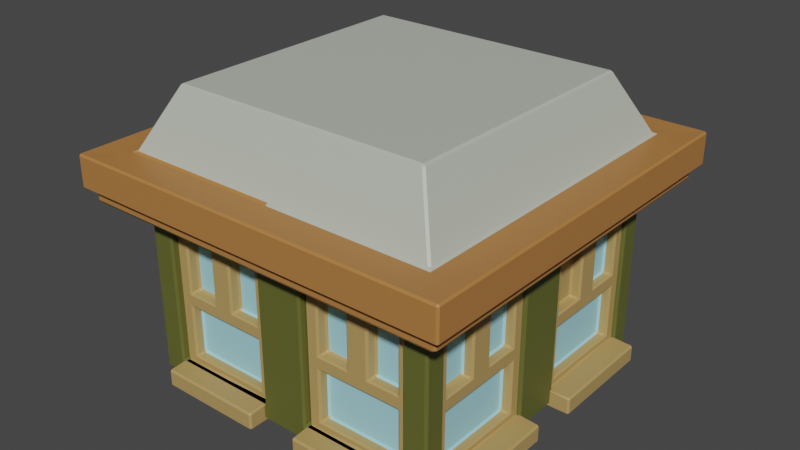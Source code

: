 # Source: buidling3_top_green.blend  (saved by Blender 3.5.10; exported with 4.5.12 LTS)
import bpy
from mathutils import Matrix  # noqa: F401  (used for matrix-valued properties, if any)

bpy.ops.wm.read_factory_settings(use_empty=True)
scene = bpy.context.scene
scene.name = 'Scene'

# ---- collections
col_collection = bpy.data.collections.new('Collection'); scene.collection.children.link(col_collection)

# ---- materials (node trees are filled in below, after node groups)
mat_building3_005 = bpy.data.materials.new('Building3.005')
mat_building3_005.use_transparent_shadow = False
mat_wood_008 = bpy.data.materials.new('Wood.008')
mat_wood_008.use_transparent_shadow = False
mat_glass_011 = bpy.data.materials.new('Glass.011')
mat_glass_011.use_transparent_shadow = False
mat_material_014 = bpy.data.materials.new('Material.014')
mat_material_014.use_transparent_shadow = False
mat_bodega_roof_010 = bpy.data.materials.new('Bodega Roof.010')
mat_bodega_roof_010.use_transparent_shadow = False

# ---- material node trees
mat_building3_005.use_nodes = True; mat_building3_005.node_tree.nodes.clear()
_N = mat_building3_005.node_tree.nodes; _L = mat_building3_005.node_tree.links
n0 = _N.new('ShaderNodeBsdfPrincipled'); n0.name = 'Principled BSDF'; n0.location = (10, 300)
n0.distribution = 'GGX'
n0.subsurface_method = 'RANDOM_WALK_SKIN'
n0.inputs[0].default_value = (0.1151, 0.1226, 0.02464, 1.0)
n0.inputs[3].default_value = 1.45
n0.inputs[27].default_value = (0.0, 0.0, 0.0, 1.0)
n0.inputs[28].default_value = 1.0
n1 = _N.new('ShaderNodeOutputMaterial'); n1.name = 'Material Output'; n1.location = (300, 300)
_L.new(n0.outputs[0], n1.inputs[0])
n1.is_active_output = True
mat_wood_008.use_nodes = True; mat_wood_008.node_tree.nodes.clear()
_N = mat_wood_008.node_tree.nodes; _L = mat_wood_008.node_tree.links
n0 = _N.new('ShaderNodeBsdfPrincipled'); n0.name = 'Principled BSDF'; n0.location = (10, 300)
n0.distribution = 'GGX'
n0.subsurface_method = 'RANDOM_WALK_SKIN'
n0.inputs[0].default_value = (0.4412, 0.19, 0.05245, 1.0)
n0.inputs[3].default_value = 1.45
n0.inputs[27].default_value = (0.0, 0.0, 0.0, 1.0)
n0.inputs[28].default_value = 1.0
n1 = _N.new('ShaderNodeOutputMaterial'); n1.name = 'Material Output'; n1.location = (300, 300)
_L.new(n0.outputs[0], n1.inputs[0])
n1.is_active_output = True
mat_glass_011.use_nodes = True; mat_glass_011.node_tree.nodes.clear()
_N = mat_glass_011.node_tree.nodes; _L = mat_glass_011.node_tree.links
n0 = _N.new('ShaderNodeBsdfPrincipled'); n0.name = 'Principled BSDF'; n0.location = (10, 300)
n0.distribution = 'GGX'
n0.subsurface_method = 'RANDOM_WALK_SKIN'
n0.inputs[0].default_value = (0.3555, 0.7098, 0.8, 1.0)
n0.inputs[3].default_value = 1.45
n0.inputs[27].default_value = (0.0, 0.0, 0.0, 1.0)
n0.inputs[28].default_value = 1.0
n1 = _N.new('ShaderNodeOutputMaterial'); n1.name = 'Material Output'; n1.location = (300, 300)
_L.new(n0.outputs[0], n1.inputs[0])
n1.is_active_output = True
mat_material_014.use_nodes = True; mat_material_014.node_tree.nodes.clear()
_N = mat_material_014.node_tree.nodes; _L = mat_material_014.node_tree.links
n0 = _N.new('ShaderNodeBsdfPrincipled'); n0.name = 'Principled BSDF'; n0.location = (10, 300)
n0.distribution = 'GGX'
n0.subsurface_method = 'RANDOM_WALK_SKIN'
n0.inputs[0].default_value = (0.4641, 0.3054, 0.1096, 1.0)
n0.inputs[3].default_value = 1.45
n0.inputs[27].default_value = (0.0, 0.0, 0.0, 1.0)
n0.inputs[28].default_value = 1.0
n1 = _N.new('ShaderNodeOutputMaterial'); n1.name = 'Material Output'; n1.location = (300, 300)
_L.new(n0.outputs[0], n1.inputs[0])
n1.is_active_output = True
mat_bodega_roof_010.use_nodes = True; mat_bodega_roof_010.node_tree.nodes.clear()
_N = mat_bodega_roof_010.node_tree.nodes; _L = mat_bodega_roof_010.node_tree.links
n0 = _N.new('ShaderNodeBsdfPrincipled'); n0.name = 'Principled BSDF'; n0.location = (10, 300)
n0.distribution = 'GGX'
n0.subsurface_method = 'RANDOM_WALK_SKIN'
n0.inputs[0].default_value = (0.5021, 0.5372, 0.4572, 1.0)
n0.inputs[3].default_value = 1.45
n0.inputs[27].default_value = (0.0, 0.0, 0.0, 1.0)
n0.inputs[28].default_value = 1.0
n1 = _N.new('ShaderNodeOutputMaterial'); n1.name = 'Material Output'; n1.location = (300, 300)
_L.new(n0.outputs[0], n1.inputs[0])
n1.is_active_output = True

# ---- world
world_world = bpy.data.worlds.new('World'); scene.world = world_world
world_world.use_nodes = True; world_world.node_tree.nodes.clear()
_N = world_world.node_tree.nodes; _L = world_world.node_tree.links
n0 = _N.new('ShaderNodeOutputWorld'); n0.name = 'World Output'; n0.location = (300, 300)
n1 = _N.new('ShaderNodeBackground'); n1.name = 'Background'; n1.location = (10, 300)
n1.inputs[0].default_value = (0.05088, 0.05088, 0.05088, 1.0)
_L.new(n1.outputs[0], n0.inputs[0])
n0.is_active_output = True
world_world.color = (0.05088, 0.05088, 0.05088)
world_world.use_sun_shadow = False
world_world.sun_shadow_jitter_overblur = 0.0

# ---- meshes
me_cube_031 = bpy.data.meshes.new('Cube.031')
me_cube_031.from_pydata([(-1.75, -1.75, 0.07855), (-1.465, -1.465, 3.217), (-1.75, 1.75, 0.07855), (-1.465, 1.465, 3.217), (1.75, -1.75, 0.07855), (1.465, -1.465, 3.217), (1.75, 1.75, 0.07855), (1.465, 1.465, 3.217), (0.0, 1.75, 0.07855), (0.0, 1.465, 3.217), (0.0, -1.75, 0.07855), (0.0, -1.465, 3.217), (-1.75, 0.0, 0.07855), (-1.465, -4.666e-08, 3.217), (1.75, 0.0, 0.07855), (1.465, -4.666e-08, 3.217), (0.0, -4.666e-08, 3.217), (0.0, 0.0, 0.07855), (-1.75, -1.75, 1.884), (-1.75, 1.75, 1.884), (1.75, 1.75, 1.884), (1.75, -1.75, 1.884), (0.0, -1.75, 1.884), (0.0, 1.75, 1.884), (1.75, 0.0, 1.884), (-1.75, 0.0, 1.884), (-2.1, -2.1, 2.027), (-1.808, -1.808, 2.532), (-1.808, -2.593e-07, 2.532), (-1.808, 1.808, 2.532), (7.058e-08, 1.808, 2.532), (1.808, 1.808, 2.532), (1.808, -2.593e-07, 2.532), (1.808, -1.808, 2.532), (7.058e-08, -1.808, 2.532), (-2.1, 2.1, 2.027), (2.1, 2.1, 2.027), (2.1, -2.1, 2.027), (0.0, -2.1, 2.027), (0.0, 2.1, 2.027), (2.1, -1.667e-07, 2.027), (-2.1, -1.667e-07, 2.027), (-2.1, -2.1, 2.179), (-2.1, 2.1, 2.179), (2.1, 2.1, 2.179), (2.1, -2.1, 2.179), (0.0, -2.1, 2.179), (0.0, 2.1, 2.179), (2.1, -1.667e-07, 2.179), (-2.1, -1.667e-07, 2.179), (-2.1, -2.1, 2.179), (-1.968, -1.968, 2.532), (-1.968, -2.085e-07, 2.532), (-1.968, 1.968, 2.532), (0.0, 1.968, 2.532), (1.968, 1.968, 2.532), (1.968, -2.085e-07, 2.532), (1.968, -1.968, 2.532), (0.0, -1.968, 2.532), (-2.1, 2.1, 2.179), (2.1, 2.1, 2.179), (2.1, -2.1, 2.179), (0.0, -2.1, 2.179), (0.0, 2.1, 2.179), (2.1, -1.667e-07, 2.179), (-2.1, -1.667e-07, 2.179), (-2.193, -2.193, 2.171), (-2.193, -2.193, 2.54), (-2.193, -2.723e-08, 2.54), (-2.193, 2.193, 2.54), (0.0, 2.193, 2.54), (2.193, 2.193, 2.54), (2.193, -2.723e-08, 2.54), (2.193, -2.193, 2.54), (0.0, -2.193, 2.54), (-2.193, 2.193, 2.171), (2.193, 2.193, 2.171), (2.193, -2.193, 2.171), (0.0, -2.193, 2.171), (0.0, 2.193, 2.171), (2.193, -2.723e-08, 2.171), (-2.193, -2.723e-08, 2.171), (-1.75, -1.475, 0.2357), (-1.75, -1.475, 1.727), (-1.75, -0.275, 1.727), (-1.75, -0.275, 0.2357), (-1.475, 1.75, 0.2357), (-1.475, 1.75, 1.727), (-0.275, 1.75, 1.727), (-0.275, 1.75, 0.2357), (1.475, -1.75, 0.2357), (1.475, -1.75, 1.727), (0.275, -1.75, 1.727), (0.275, -1.75, 0.2357), (-0.275, -1.75, 0.2357), (-0.275, -1.75, 1.727), (-1.475, -1.75, 1.727), (-1.475, -1.75, 0.2357), (0.275, 1.75, 0.2357), (0.275, 1.75, 1.727), (1.475, 1.75, 1.727), (1.475, 1.75, 0.2357), (-1.75, 0.275, 0.2357), (-1.75, 0.275, 1.727), (-1.75, 1.475, 1.727), (-1.75, 1.475, 0.2357), (1.75, 1.505, 0.2209), (1.75, 1.505, 1.742), (1.75, 0.292, 1.742), (1.75, 0.292, 0.2209), (1.75, -0.292, 0.2209), (1.75, -0.292, 1.742), (1.75, -1.505, 1.742), (1.75, -1.505, 0.2209), (-1.511, -1.475, 0.2357), (-1.511, -1.475, 1.727), (-1.511, -0.275, 0.2357), (-1.511, -0.275, 1.727), (-1.475, 1.511, 1.727), (-1.475, 1.511, 0.2357), (-0.275, 1.511, 0.2357), (-0.275, 1.511, 1.727), (1.475, -1.511, 1.727), (1.475, -1.511, 0.2357), (0.275, -1.511, 0.2357), (0.275, -1.511, 1.727), (-0.275, -1.511, 1.727), (-0.275, -1.511, 0.2357), (-1.475, -1.511, 0.2357), (-1.475, -1.511, 1.727), (0.275, 1.511, 1.727), (0.275, 1.511, 0.2357), (1.475, 1.511, 0.2357), (1.475, 1.511, 1.727), (-1.511, 0.275, 1.727), (-1.511, 0.275, 0.2357), (-1.511, 1.475, 0.2357), (-1.511, 1.475, 1.727), (1.511, 1.505, 1.742), (1.511, 1.505, 0.2209), (1.511, 0.292, 0.2209), (1.511, 0.292, 1.742), (1.511, -0.292, 1.742), (1.511, -0.292, 0.2209), (1.511, -1.505, 0.2209), (1.511, -1.505, 1.742), (-0.275, -1.667, 1.727), (-0.275, -1.667, 0.2357), (-1.475, -1.667, 0.2357), (-1.475, -1.667, 1.727), (-0.875, -1.667, 0.2357), (-0.875, -1.667, 1.727), (-0.275, -1.667, 0.9815), (-1.475, -1.667, 0.9815), (-0.875, -1.667, 0.9815), (-1.005, -1.667, 1.056), (-1.005, -1.667, 1.653), (-1.345, -1.667, 1.653), (-1.345, -1.667, 1.056), (-0.405, -1.667, 1.056), (-0.405, -1.667, 1.653), (-0.745, -1.667, 1.653), (-0.745, -1.667, 1.056), (-0.405, -1.667, 0.31), (-0.405, -1.667, 0.9072), (-0.875, -1.667, 0.9072), (-1.345, -1.667, 0.9072), (-1.345, -1.667, 0.31), (-0.875, -1.667, 0.31), (-0.405, -1.547, 0.9072), (-0.405, -1.547, 0.31), (-0.875, -1.547, 0.31), (-1.005, -1.547, 1.653), (-1.345, -1.547, 1.653), (-1.345, -1.547, 1.056), (-1.345, -1.547, 0.31), (-0.405, -1.547, 1.653), (-0.745, -1.547, 1.653), (-0.405, -1.547, 1.056), (-1.345, -1.547, 0.9072), (-1.005, -1.547, 1.056), (-0.745, -1.547, 1.056), (-0.875, -1.547, 0.9072), (-0.275, -1.667, 0.03432), (-1.475, -1.667, 0.03432), (-0.875, -1.667, 0.03432), (-1.475, -1.947, 0.2357), (-0.875, -1.947, 0.2357), (-0.275, -1.947, 0.2357), (-1.475, -1.947, 0.03432), (-0.875, -1.947, 0.03432), (-0.275, -1.947, 0.03432), (1.486, -1.667, 1.727), (1.486, -1.667, 0.2357), (0.2861, -1.667, 0.2357), (0.2861, -1.667, 1.727), (0.8862, -1.667, 0.2357), (0.8862, -1.667, 1.727), (1.486, -1.667, 0.9815), (0.2861, -1.667, 0.9815), (0.8862, -1.667, 0.9815), (0.7562, -1.667, 1.056), (0.7562, -1.667, 1.653), (0.4161, -1.667, 1.653), (0.4161, -1.667, 1.056), (1.356, -1.667, 1.056), (1.356, -1.667, 1.653), (1.016, -1.667, 1.653), (1.016, -1.667, 1.056), (1.356, -1.667, 0.31), (1.356, -1.667, 0.9072), (0.8862, -1.667, 0.9072), (0.4161, -1.667, 0.9072), (0.4161, -1.667, 0.31), (0.8862, -1.667, 0.31), (1.356, -1.547, 0.9072), (1.356, -1.547, 0.31), (0.8862, -1.547, 0.31), (0.7562, -1.547, 1.653), (0.4161, -1.547, 1.653), (0.4161, -1.547, 1.056), (0.4161, -1.547, 0.31), (1.356, -1.547, 1.653), (1.016, -1.547, 1.653), (1.356, -1.547, 1.056), (0.4161, -1.547, 0.9072), (0.7562, -1.547, 1.056), (1.016, -1.547, 1.056), (0.8862, -1.547, 0.9072), (1.486, -1.667, 0.03432), (0.2861, -1.667, 0.03432), (0.8862, -1.667, 0.03432), (0.2861, -1.947, 0.2357), (0.8862, -1.947, 0.2357), (1.486, -1.947, 0.2357), (0.2861, -1.947, 0.03432), (0.8862, -1.947, 0.03432), (1.486, -1.947, 0.03432), (-1.953, -1.526, 0.03432), (-1.953, -0.8901, 0.03432), (-1.953, -0.2545, 0.03432), (-1.953, -1.526, 0.2357), (-1.953, -0.8901, 0.2357), (-1.953, -0.2545, 0.2357), (-1.689, -0.8901, 0.03432), (-1.689, -0.2545, 0.03432), (-1.689, -1.526, 0.03432), (-1.576, -0.8901, 0.9072), (-1.576, -1.028, 1.056), (-1.576, -0.7524, 1.056), (-1.576, -0.3922, 0.9072), (-1.576, -1.388, 1.056), (-1.576, -1.028, 1.653), (-1.576, -1.388, 1.653), (-1.576, -0.3922, 0.31), (-1.576, -0.3922, 1.056), (-1.576, -0.3922, 1.653), (-1.576, -0.7524, 1.653), (-1.576, -0.8901, 0.31), (-1.576, -1.388, 0.31), (-1.576, -1.388, 0.9072), (-1.689, -0.8901, 0.31), (-1.689, -0.3922, 0.31), (-1.689, -0.3922, 0.9072), (-1.689, -0.8901, 0.9072), (-1.689, -1.388, 0.9072), (-1.689, -1.388, 0.31), (-1.689, -1.028, 1.056), (-1.689, -1.028, 1.653), (-1.689, -1.388, 1.653), (-1.689, -1.388, 1.056), (-1.689, -0.3922, 1.056), (-1.689, -0.3922, 1.653), (-1.689, -0.7524, 1.653), (-1.689, -0.7524, 1.056), (-1.689, -0.8901, 0.9815), (-1.689, -0.2545, 0.9815), (-1.689, -1.526, 0.9815), (-1.689, -0.8901, 1.727), (-1.689, -0.8901, 0.2357), (-1.689, -0.2545, 1.727), (-1.689, -0.2545, 0.2357), (-1.689, -1.526, 0.2357), (-1.689, -1.526, 1.727), (-1.953, 0.2471, 0.03432), (-1.953, 0.8827, 0.03432), (-1.953, 1.518, 0.03432), (-1.953, 0.2471, 0.2357), (-1.953, 0.8827, 0.2357), (-1.953, 1.518, 0.2357), (-1.689, 0.8827, 0.03432), (-1.689, 1.518, 0.03432), (-1.689, 0.2471, 0.03432), (-1.576, 0.8827, 0.9072), (-1.576, 0.745, 1.056), (-1.576, 1.02, 1.056), (-1.576, 1.381, 0.9072), (-1.576, 0.3848, 1.056), (-1.576, 0.745, 1.653), (-1.576, 0.3848, 1.653), (-1.576, 1.381, 0.31), (-1.576, 1.381, 1.056), (-1.576, 1.381, 1.653), (-1.576, 1.02, 1.653), (-1.576, 0.8827, 0.31), (-1.576, 0.3848, 0.31), (-1.576, 0.3848, 0.9072), (-1.689, 0.8827, 0.31), (-1.689, 1.381, 0.31), (-1.689, 1.381, 0.9072), (-1.689, 0.8827, 0.9072), (-1.689, 0.3848, 0.9072), (-1.689, 0.3848, 0.31), (-1.689, 0.745, 1.056), (-1.689, 0.745, 1.653), (-1.689, 0.3848, 1.653), (-1.689, 0.3848, 1.056), (-1.689, 1.381, 1.056), (-1.689, 1.381, 1.653), (-1.689, 1.02, 1.653), (-1.689, 1.02, 1.056), (-1.689, 0.8827, 0.9815), (-1.689, 1.518, 0.9815), (-1.689, 0.2471, 0.9815), (-1.689, 0.8827, 1.727), (-1.689, 0.8827, 0.2357), (-1.689, 1.518, 1.727), (-1.689, 1.518, 0.2357), (-1.689, 0.2471, 0.2357), (-1.689, 0.2471, 1.727), (1.711, -0.2759, 1.727), (1.711, -0.2759, 0.2357), (1.711, -1.547, 0.2357), (1.711, -1.547, 1.727), (1.711, -0.9116, 0.2357), (1.711, -0.9116, 1.727), (1.711, -0.2759, 0.9815), (1.711, -1.547, 0.9815), (1.711, -0.9116, 0.9815), (1.711, -1.049, 1.056), (1.711, -1.049, 1.653), (1.711, -1.409, 1.653), (1.711, -1.409, 1.056), (1.711, -0.4136, 1.056), (1.711, -0.4136, 1.653), (1.711, -0.7738, 1.653), (1.711, -0.7738, 1.056), (1.711, -0.4136, 0.31), (1.711, -0.4136, 0.9072), (1.711, -0.9116, 0.9072), (1.711, -1.409, 0.9072), (1.711, -1.409, 0.31), (1.711, -0.9116, 0.31), (1.598, -0.4136, 0.9072), (1.598, -0.4136, 0.31), (1.598, -0.9116, 0.31), (1.598, -1.049, 1.653), (1.598, -1.409, 1.653), (1.598, -1.409, 1.056), (1.598, -1.409, 0.31), (1.598, -0.4136, 1.653), (1.598, -0.7738, 1.653), (1.598, -0.4136, 1.056), (1.598, -1.409, 0.9072), (1.598, -1.049, 1.056), (1.598, -0.7738, 1.056), (1.598, -0.9116, 0.9072), (1.711, -0.2759, 0.03432), (1.711, -1.547, 0.03432), (1.711, -0.9116, 0.03432), (1.974, -1.547, 0.2357), (1.974, -0.9116, 0.2357), (1.974, -0.2759, 0.2357), (1.974, -1.547, 0.03432), (1.974, -0.9116, 0.03432), (1.974, -0.2759, 0.03432), (1.711, 1.518, 1.727), (1.711, 1.518, 0.2357), (1.711, 0.2471, 0.2357), (1.711, 0.2471, 1.727), (1.711, 0.8827, 0.2357), (1.711, 0.8827, 1.727), (1.711, 1.518, 0.9815), (1.711, 0.2471, 0.9815), (1.711, 0.8827, 0.9815), (1.711, 0.745, 1.056), (1.711, 0.745, 1.653), (1.711, 0.3848, 1.653), (1.711, 0.3848, 1.056), (1.711, 1.381, 1.056), (1.711, 1.381, 1.653), (1.711, 1.02, 1.653), (1.711, 1.02, 1.056), (1.711, 1.381, 0.31), (1.711, 1.381, 0.9072), (1.711, 0.8827, 0.9072), (1.711, 0.3848, 0.9072), (1.711, 0.3848, 0.31), (1.711, 0.8827, 0.31), (1.598, 1.381, 0.9072), (1.598, 1.381, 0.31), (1.598, 0.8827, 0.31), (1.598, 0.745, 1.653), (1.598, 0.3848, 1.653), (1.598, 0.3848, 1.056), (1.598, 0.3848, 0.31), (1.598, 1.381, 1.653), (1.598, 1.02, 1.653), (1.598, 1.381, 1.056), (1.598, 0.3848, 0.9072), (1.598, 0.745, 1.056), (1.598, 1.02, 1.056), (1.598, 0.8827, 0.9072), (1.711, 1.518, 0.03432), (1.711, 0.2471, 0.03432), (1.711, 0.8827, 0.03432), (1.974, 0.2471, 0.2357), (1.974, 0.8827, 0.2357), (1.974, 1.518, 0.2357), (1.974, 0.2471, 0.03432), (1.974, 0.8827, 0.03432), (1.974, 1.518, 0.03432), (-1.475, 2.006, 0.03432), (-0.875, 2.006, 0.03432), (-0.275, 2.006, 0.03432), (-1.475, 2.006, 0.2357), (-0.875, 2.006, 0.2357), (-0.275, 2.006, 0.2357), (-0.875, 1.727, 0.03432), (-0.275, 1.727, 0.03432), (-1.475, 1.727, 0.03432), (-0.875, 1.607, 0.9072), (-1.005, 1.607, 1.056), (-0.745, 1.607, 1.056), (-0.405, 1.607, 0.9072), (-1.345, 1.607, 1.056), (-1.005, 1.607, 1.653), (-1.345, 1.607, 1.653), (-0.405, 1.607, 0.31), (-0.405, 1.607, 1.056), (-0.405, 1.607, 1.653), (-0.745, 1.607, 1.653), (-0.875, 1.607, 0.31), (-1.345, 1.607, 0.31), (-1.345, 1.607, 0.9072), (-0.875, 1.727, 0.31), (-0.405, 1.727, 0.31), (-0.405, 1.727, 0.9072), (-0.875, 1.727, 0.9072), (-1.345, 1.727, 0.9072), (-1.345, 1.727, 0.31), (-1.005, 1.727, 1.056), (-1.005, 1.727, 1.653), (-1.345, 1.727, 1.653), (-1.345, 1.727, 1.056), (-0.405, 1.727, 1.056), (-0.405, 1.727, 1.653), (-0.745, 1.727, 1.653), (-0.745, 1.727, 1.056), (-0.875, 1.727, 0.9815), (-0.275, 1.727, 0.9815), (-1.475, 1.727, 0.9815), (-0.875, 1.727, 1.727), (-0.875, 1.727, 0.2357), (-0.275, 1.727, 1.727), (-0.275, 1.727, 0.2357), (-1.475, 1.727, 0.2357), (-1.475, 1.727, 1.727), (0.2861, 2.006, 0.03432), (0.8862, 2.006, 0.03432), (1.486, 2.006, 0.03432), (0.2861, 2.006, 0.2357), (0.8862, 2.006, 0.2357), (1.486, 2.006, 0.2357), (0.8862, 1.727, 0.03432), (1.486, 1.727, 0.03432), (0.2861, 1.727, 0.03432), (0.8862, 1.607, 0.9072), (0.7562, 1.607, 1.056), (1.016, 1.607, 1.056), (1.356, 1.607, 0.9072), (0.4161, 1.607, 1.056), (0.7562, 1.607, 1.653), (0.4161, 1.607, 1.653), (1.356, 1.607, 0.31), (1.356, 1.607, 1.056), (1.356, 1.607, 1.653), (1.016, 1.607, 1.653), (0.8862, 1.607, 0.31), (0.4161, 1.607, 0.31), (0.4161, 1.607, 0.9072), (0.8862, 1.727, 0.31), (1.356, 1.727, 0.31), (1.356, 1.727, 0.9072), (0.8862, 1.727, 0.9072), (0.4161, 1.727, 0.9072), (0.4161, 1.727, 0.31), (0.7562, 1.727, 1.056), (0.7562, 1.727, 1.653), (0.4161, 1.727, 1.653), (0.4161, 1.727, 1.056), (1.356, 1.727, 1.056), (1.356, 1.727, 1.653), (1.016, 1.727, 1.653), (1.016, 1.727, 1.056), (0.8862, 1.727, 0.9815), (1.486, 1.727, 0.9815), (0.2861, 1.727, 0.9815), (0.8862, 1.727, 1.727), (0.8862, 1.727, 0.2357), (1.486, 1.727, 1.727), (1.486, 1.727, 0.2357), (0.2861, 1.727, 0.2357), (0.2861, 1.727, 1.727), (-1.475, 2.006, 0.03432), (-0.875, 2.006, 0.03432), (-0.275, 2.006, 0.03432), (-1.475, 2.006, 0.2357), (-0.875, 2.006, 0.2357), (-0.275, 2.006, 0.2357), (-0.875, 1.727, 0.03432), (-0.275, 1.727, 0.03432), (-1.475, 1.727, 0.03432), (-0.875, 1.607, 0.9072), (-1.005, 1.607, 1.056), (-0.745, 1.607, 1.056), (-0.405, 1.607, 0.9072), (-1.345, 1.607, 1.056), (-1.005, 1.607, 1.653), (-1.345, 1.607, 1.653), (-0.405, 1.607, 0.31), (-0.405, 1.607, 1.056), (-0.405, 1.607, 1.653), (-0.745, 1.607, 1.653), (-0.875, 1.607, 0.31), (-1.345, 1.607, 0.31), (-1.345, 1.607, 0.9072), (-0.875, 1.727, 0.31), (-0.405, 1.727, 0.31), (-0.405, 1.727, 0.9072), (-0.875, 1.727, 0.9072), (-1.345, 1.727, 0.9072), (-1.345, 1.727, 0.31), (-1.005, 1.727, 1.056), (-1.005, 1.727, 1.653), (-1.345, 1.727, 1.653), (-1.345, 1.727, 1.056), (-0.405, 1.727, 1.056), (-0.405, 1.727, 1.653), (-0.745, 1.727, 1.653), (-0.745, 1.727, 1.056), (-0.875, 1.727, 0.9815), (-0.275, 1.727, 0.9815), (-1.475, 1.727, 0.9815), (-0.875, 1.727, 1.727), (-0.875, 1.727, 0.2357), (-0.275, 1.727, 1.727), (-0.275, 1.727, 0.2357), (-1.475, 1.727, 0.2357), (-1.475, 1.727, 1.727), (0.2861, 2.006, 0.03432), (0.8862, 2.006, 0.03432), (1.486, 2.006, 0.03432), (0.2861, 2.006, 0.2357), (0.8862, 2.006, 0.2357), (1.486, 2.006, 0.2357), (0.8862, 1.727, 0.03432), (1.486, 1.727, 0.03432), (0.2861, 1.727, 0.03432), (0.8862, 1.607, 0.9072), (0.7562, 1.607, 1.056), (1.016, 1.607, 1.056), (1.356, 1.607, 0.9072), (0.4161, 1.607, 1.056), (0.7562, 1.607, 1.653), (0.4161, 1.607, 1.653), (1.356, 1.607, 0.31), (1.356, 1.607, 1.056), (1.356, 1.607, 1.653), (1.016, 1.607, 1.653), (0.8862, 1.607, 0.31), (0.4161, 1.607, 0.31), (0.4161, 1.607, 0.9072), (0.8862, 1.727, 0.31), (1.356, 1.727, 0.31), (1.356, 1.727, 0.9072), (0.8862, 1.727, 0.9072), (0.4161, 1.727, 0.9072), (0.4161, 1.727, 0.31), (0.7562, 1.727, 1.056), (0.7562, 1.727, 1.653), (0.4161, 1.727, 1.653), (0.4161, 1.727, 1.056), (1.356, 1.727, 1.056), (1.356, 1.727, 1.653), (1.016, 1.727, 1.653), (1.016, 1.727, 1.056), (0.8862, 1.727, 0.9815), (1.486, 1.727, 0.9815), (0.2861, 1.727, 0.9815), (0.8862, 1.727, 1.727), (0.8862, 1.727, 0.2357), (1.486, 1.727, 1.727), (1.486, 1.727, 0.2357), (0.2861, 1.727, 0.2357), (0.2861, 1.727, 1.727), (-1.475, 2.006, 0.03432), (-0.875, 2.006, 0.03432), (-0.275, 2.006, 0.03432), (-1.475, 2.006, 0.2357), (-0.875, 2.006, 0.2357), (-0.275, 2.006, 0.2357), (-0.875, 1.727, 0.03432), (-0.275, 1.727, 0.03432), (-1.475, 1.727, 0.03432), (-0.875, 1.607, 0.9072), (-1.005, 1.607, 1.056), (-0.745, 1.607, 1.056), (-0.405, 1.607, 0.9072), (-1.345, 1.607, 1.056), (-1.005, 1.607, 1.653), (-1.345, 1.607, 1.653), (-0.405, 1.607, 0.31), (-0.405, 1.607, 1.056), (-0.405, 1.607, 1.653), (-0.745, 1.607, 1.653), (-0.875, 1.607, 0.31), (-1.345, 1.607, 0.31), (-1.345, 1.607, 0.9072), (-0.875, 1.727, 0.31), (-0.405, 1.727, 0.31), (-0.405, 1.727, 0.9072), (-0.875, 1.727, 0.9072), (-1.345, 1.727, 0.9072), (-1.345, 1.727, 0.31), (-1.005, 1.727, 1.056), (-1.005, 1.727, 1.653), (-1.345, 1.727, 1.653), (-1.345, 1.727, 1.056), (-0.405, 1.727, 1.056), (-0.405, 1.727, 1.653), (-0.745, 1.727, 1.653), (-0.745, 1.727, 1.056), (-0.875, 1.727, 0.9815), (-0.275, 1.727, 0.9815), (-1.475, 1.727, 0.9815), (-0.875, 1.727, 1.727), (-0.875, 1.727, 0.2357), (-0.275, 1.727, 1.727), (-0.275, 1.727, 0.2357), (-1.475, 1.727, 0.2357), (-1.475, 1.727, 1.727), (0.2861, 2.006, 0.03432), (0.8862, 2.006, 0.03432), (1.486, 2.006, 0.03432), (0.2861, 2.006, 0.2357), (0.8862, 2.006, 0.2357), (1.486, 2.006, 0.2357), (0.8862, 1.727, 0.03432), (1.486, 1.727, 0.03432), (0.2861, 1.727, 0.03432), (0.8862, 1.607, 0.9072), (0.7562, 1.607, 1.056), (1.016, 1.607, 1.056), (1.356, 1.607, 0.9072), (0.4161, 1.607, 1.056), (0.7562, 1.607, 1.653), (0.4161, 1.607, 1.653), (1.356, 1.607, 0.31), (1.356, 1.607, 1.056), (1.356, 1.607, 1.653), (1.016, 1.607, 1.653), (0.8862, 1.607, 0.31), (0.4161, 1.607, 0.31), (0.4161, 1.607, 0.9072), (0.8862, 1.727, 0.31), (1.356, 1.727, 0.31), (1.356, 1.727, 0.9072), (0.8862, 1.727, 0.9072), (0.4161, 1.727, 0.9072), (0.4161, 1.727, 0.31), (0.7562, 1.727, 1.056), (0.7562, 1.727, 1.653), (0.4161, 1.727, 1.653), (0.4161, 1.727, 1.056), (1.356, 1.727, 1.056), (1.356, 1.727, 1.653), (1.016, 1.727, 1.653), (1.016, 1.727, 1.056), (0.8862, 1.727, 0.9815), (1.486, 1.727, 0.9815), (0.2861, 1.727, 0.9815), (0.8862, 1.727, 1.727), (0.8862, 1.727, 0.2357), (1.486, 1.727, 1.727), (1.486, 1.727, 0.2357), (0.2861, 1.727, 0.2357), (0.2861, 1.727, 1.727)], [], [(19, 25, 41, 35), (13, 3, 29, 28), (20, 23, 39, 36), (7, 15, 32, 31), (17, 14, 4, 10), (16, 13, 1, 11), (15, 16, 11, 5), (12, 17, 10, 0), (15, 5, 33, 32), (21, 24, 40, 37), (2, 8, 17, 12), (7, 9, 16, 15), (9, 3, 13, 16), (8, 6, 14, 17), (5, 11, 34, 33), (18, 22, 38, 26), (87, 88, 121, 118), (107, 108, 141, 138), (89, 86, 119, 120), (109, 106, 139, 140), (100, 101, 132, 133), (86, 87, 118, 119), (106, 107, 138, 139), (99, 100, 133, 130), (42, 46, 62, 50), (27, 28, 52, 51), (46, 45, 61, 62), (33, 34, 58, 57), (29, 30, 54, 53), (47, 43, 59, 63), (48, 44, 60, 64), (34, 27, 51, 58), (25, 18, 26, 41), (11, 1, 27, 34), (24, 20, 36, 40), (9, 7, 31, 30), (23, 19, 35, 39), (3, 9, 30, 29), (22, 21, 37, 38), (1, 13, 28, 27), (26, 42, 49, 41), (36, 44, 48, 40), (35, 43, 47, 39), (37, 45, 46, 38), (38, 46, 42, 26), (40, 48, 45, 37), (39, 47, 44, 36), (41, 49, 43, 35), (56, 57, 73, 72), (64, 60, 76, 80), (54, 55, 71, 70), (65, 50, 66, 81), (52, 53, 69, 68), (59, 65, 81, 75), (55, 56, 72, 71), (60, 63, 79, 76), (45, 48, 64, 61), (31, 32, 56, 55), (28, 29, 53, 52), (44, 47, 63, 60), (30, 31, 55, 54), (43, 49, 65, 59), (32, 33, 57, 56), (49, 42, 50, 65), (81, 68, 69, 75), (79, 70, 71, 76), (80, 72, 73, 77), (78, 74, 67, 66), (77, 73, 74, 78), (75, 69, 70, 79), (76, 71, 72, 80), (66, 67, 68, 81), (63, 59, 75, 79), (58, 51, 67, 74), (62, 61, 77, 78), (53, 54, 70, 69), (50, 62, 78, 66), (57, 58, 74, 73), (61, 64, 80, 77), (51, 52, 68, 67), (0, 18, 83, 82), (18, 25, 84, 83), (25, 12, 85, 84), (12, 0, 82, 85), (2, 19, 87, 86), (19, 23, 88, 87), (23, 8, 89, 88), (8, 2, 86, 89), (4, 21, 91, 90), (21, 22, 92, 91), (22, 10, 93, 92), (10, 4, 90, 93), (10, 22, 95, 94), (22, 18, 96, 95), (18, 0, 97, 96), (0, 10, 94, 97), (8, 23, 99, 98), (23, 20, 100, 99), (20, 6, 101, 100), (6, 8, 98, 101), (12, 25, 103, 102), (25, 19, 104, 103), (19, 2, 105, 104), (2, 12, 102, 105), (6, 20, 107, 106), (20, 24, 108, 107), (24, 14, 109, 108), (14, 6, 106, 109), (14, 24, 111, 110), (24, 21, 112, 111), (21, 4, 113, 112), (4, 14, 110, 113), (114, 115, 117, 116), (139, 138, 141, 140), (119, 118, 121, 120), (123, 122, 125, 124), (127, 126, 129, 128), (143, 142, 145, 144), (131, 130, 133, 132), (135, 134, 137, 136), (94, 95, 126, 127), (108, 109, 140, 141), (88, 89, 120, 121), (97, 94, 127, 128), (95, 96, 129, 126), (102, 103, 134, 135), (82, 83, 115, 114), (96, 97, 128, 129), (105, 102, 135, 136), (85, 82, 114, 116), (103, 104, 137, 134), (83, 84, 117, 115), (110, 111, 142, 143), (90, 91, 122, 123), (104, 105, 136, 137), (84, 85, 116, 117), (113, 110, 143, 144), (93, 90, 123, 124), (111, 112, 145, 142), (91, 92, 125, 122), (98, 99, 130, 131), (112, 113, 144, 145), (92, 93, 124, 125), (101, 98, 131, 132), (161, 162, 181, 177), (160, 161, 177, 176), (164, 165, 182, 169), (154, 151, 156, 155), (151, 149, 157, 156), (149, 153, 158, 157), (153, 154, 155, 158), (152, 146, 160, 159), (146, 151, 161, 160), (151, 154, 162, 161), (154, 152, 159, 162), (147, 152, 164, 163), (152, 154, 165, 164), (154, 153, 166, 165), (153, 148, 167, 166), (148, 150, 168, 167), (150, 147, 163, 168), (180, 172, 173, 174), (178, 176, 177, 181), (170, 169, 182, 179, 175, 171), (165, 166, 179, 182), (159, 160, 176, 178), (166, 167, 175, 179), (163, 164, 169, 170), (168, 163, 170, 171), (156, 157, 173, 172), (157, 158, 174, 173), (155, 156, 172, 180), (167, 168, 171, 175), (162, 159, 178, 181), (158, 155, 180, 174), (185, 183, 191, 190), (184, 185, 190, 189), (188, 187, 190, 191), (187, 186, 189, 190), (148, 184, 189, 186), (147, 150, 187, 188), (183, 147, 188, 191), (150, 148, 186, 187), (207, 208, 227, 223), (206, 207, 223, 222), (210, 211, 228, 215), (200, 197, 202, 201), (197, 195, 203, 202), (195, 199, 204, 203), (199, 200, 201, 204), (198, 192, 206, 205), (192, 197, 207, 206), (197, 200, 208, 207), (200, 198, 205, 208), (193, 198, 210, 209), (198, 200, 211, 210), (200, 199, 212, 211), (199, 194, 213, 212), (194, 196, 214, 213), (196, 193, 209, 214), (226, 218, 219, 220), (224, 222, 223, 227), (216, 215, 228, 225, 221, 217), (211, 212, 225, 228), (205, 206, 222, 224), (212, 213, 221, 225), (209, 210, 215, 216), (214, 209, 216, 217), (202, 203, 219, 218), (203, 204, 220, 219), (201, 202, 218, 226), (213, 214, 217, 221), (208, 205, 224, 227), (204, 201, 226, 220), (231, 229, 237, 236), (230, 231, 236, 235), (234, 233, 236, 237), (233, 232, 235, 236), (194, 230, 235, 232), (193, 196, 233, 234), (229, 193, 234, 237), (196, 194, 232, 233), (279, 281, 243, 242), (246, 282, 241, 238), (282, 279, 242, 241), (281, 245, 240, 243), (242, 243, 240, 239), (241, 242, 239, 238), (245, 244, 239, 240), (244, 246, 238, 239), (271, 274, 249, 255), (267, 270, 251, 248), (262, 261, 258, 254), (274, 273, 257, 249), (272, 271, 255, 256), (273, 272, 256, 257), (261, 266, 259, 258), (266, 265, 260, 259), (263, 262, 254, 250), (270, 269, 253, 251), (264, 263, 250, 247), (259, 260, 247, 250, 254, 258), (251, 253, 252, 248), (249, 257, 256, 255), (279, 282, 266, 261), (281, 279, 261, 262), (276, 281, 262, 263), (275, 276, 263, 264), (277, 275, 264, 265), (282, 277, 265, 266), (275, 277, 270, 267), (278, 275, 267, 268), (283, 278, 268, 269), (277, 283, 269, 270), (276, 275, 274, 271), (280, 276, 271, 272), (278, 280, 272, 273), (275, 278, 273, 274), (265, 264, 247, 260), (269, 268, 252, 253), (268, 267, 248, 252), (325, 327, 289, 288), (292, 328, 287, 284), (328, 325, 288, 287), (327, 291, 286, 289), (288, 289, 286, 285), (287, 288, 285, 284), (291, 290, 285, 286), (290, 292, 284, 285), (317, 320, 295, 301), (313, 316, 297, 294), (308, 307, 304, 300), (320, 319, 303, 295), (318, 317, 301, 302), (319, 318, 302, 303), (307, 312, 305, 304), (312, 311, 306, 305), (309, 308, 300, 296), (316, 315, 299, 297), (310, 309, 296, 293), (305, 306, 293, 296, 300, 304), (297, 299, 298, 294), (295, 303, 302, 301), (325, 328, 312, 307), (327, 325, 307, 308), (322, 327, 308, 309), (321, 322, 309, 310), (323, 321, 310, 311), (328, 323, 311, 312), (321, 323, 316, 313), (324, 321, 313, 314), (329, 324, 314, 315), (323, 329, 315, 316), (322, 321, 320, 317), (326, 322, 317, 318), (324, 326, 318, 319), (321, 324, 319, 320), (311, 310, 293, 306), (315, 314, 298, 299), (314, 313, 294, 298), (345, 346, 365, 361), (344, 345, 361, 360), (348, 349, 366, 353), (338, 335, 340, 339), (335, 333, 341, 340), (333, 337, 342, 341), (337, 338, 339, 342), (336, 330, 344, 343), (330, 335, 345, 344), (335, 338, 346, 345), (338, 336, 343, 346), (331, 336, 348, 347), (336, 338, 349, 348), (338, 337, 350, 349), (337, 332, 351, 350), (332, 334, 352, 351), (334, 331, 347, 352), (364, 356, 357, 358), (362, 360, 361, 365), (354, 353, 366, 363, 359, 355), (349, 350, 363, 366), (343, 344, 360, 362), (350, 351, 359, 363), (347, 348, 353, 354), (352, 347, 354, 355), (340, 341, 357, 356), (341, 342, 358, 357), (339, 340, 356, 364), (351, 352, 355, 359), (346, 343, 362, 365), (342, 339, 364, 358), (369, 367, 375, 374), (368, 369, 374, 373), (372, 371, 374, 375), (371, 370, 373, 374), (332, 368, 373, 370), (331, 334, 371, 372), (367, 331, 372, 375), (334, 332, 370, 371), (391, 392, 411, 407), (390, 391, 407, 406), (394, 395, 412, 399), (384, 381, 386, 385), (381, 379, 387, 386), (379, 383, 388, 387), (383, 384, 385, 388), (382, 376, 390, 389), (376, 381, 391, 390), (381, 384, 392, 391), (384, 382, 389, 392), (377, 382, 394, 393), (382, 384, 395, 394), (384, 383, 396, 395), (383, 378, 397, 396), (378, 380, 398, 397), (380, 377, 393, 398), (410, 402, 403, 404), (408, 406, 407, 411), (400, 399, 412, 409, 405, 401), (395, 396, 409, 412), (389, 390, 406, 408), (396, 397, 405, 409), (393, 394, 399, 400), (398, 393, 400, 401), (386, 387, 403, 402), (387, 388, 404, 403), (385, 386, 402, 410), (397, 398, 401, 405), (392, 389, 408, 411), (388, 385, 410, 404), (415, 413, 421, 420), (414, 415, 420, 419), (418, 417, 420, 421), (417, 416, 419, 420), (378, 414, 419, 416), (377, 380, 417, 418), (413, 377, 418, 421), (380, 378, 416, 417), (428, 430, 422, 423), (430, 466, 425, 422), (429, 428, 423, 424), (425, 426, 423, 422), (465, 429, 424, 427), (466, 463, 426, 425), (426, 427, 424, 423), (463, 465, 427, 426), (450, 449, 444, 443), (456, 455, 439, 440), (435, 437, 436, 432), (445, 450, 443, 442), (433, 441, 440, 439), (463, 466, 450, 445), (465, 463, 445, 446), (460, 465, 446, 447), (454, 453, 437, 435), (448, 447, 434, 431), (451, 454, 435, 432), (446, 445, 442, 438), (457, 456, 440, 441), (447, 446, 438, 434), (461, 459, 448, 449), (459, 460, 447, 448), (466, 461, 449, 450), (459, 461, 454, 451), (462, 459, 451, 452), (467, 462, 452, 453), (460, 459, 458, 455), (461, 467, 453, 454), (464, 460, 455, 456), (462, 464, 456, 457), (449, 448, 431, 444), (459, 462, 457, 458), (453, 452, 436, 437), (452, 451, 432, 436), (455, 458, 433, 439), (443, 444, 431, 434, 438, 442), (458, 457, 441, 433), (474, 476, 468, 469), (476, 512, 471, 468), (475, 474, 469, 470), (471, 472, 469, 468), (511, 475, 470, 473), (512, 509, 472, 471), (472, 473, 470, 469), (509, 511, 473, 472), (496, 495, 490, 489), (502, 501, 485, 486), (481, 483, 482, 478), (491, 496, 489, 488), (479, 487, 486, 485), (509, 512, 496, 491), (511, 509, 491, 492), (506, 511, 492, 493), (500, 499, 483, 481), (494, 493, 480, 477), (497, 500, 481, 478), (492, 491, 488, 484), (503, 502, 486, 487), (493, 492, 484, 480), (507, 505, 494, 495), (505, 506, 493, 494), (512, 507, 495, 496), (505, 507, 500, 497), (508, 505, 497, 498), (513, 508, 498, 499), (506, 505, 504, 501), (507, 513, 499, 500), (510, 506, 501, 502), (508, 510, 502, 503), (495, 494, 477, 490), (505, 508, 503, 504), (499, 498, 482, 483), (498, 497, 478, 482), (501, 504, 479, 485), (489, 490, 477, 480, 484, 488), (504, 503, 487, 479), (520, 522, 514, 515), (522, 558, 517, 514), (521, 520, 515, 516), (517, 518, 515, 514), (557, 521, 516, 519), (558, 555, 518, 517), (518, 519, 516, 515), (555, 557, 519, 518), (542, 541, 536, 535), (548, 547, 531, 532), (527, 529, 528, 524), (537, 542, 535, 534), (525, 533, 532, 531), (555, 558, 542, 537), (557, 555, 537, 538), (552, 557, 538, 539), (546, 545, 529, 527), (540, 539, 526, 523), (543, 546, 527, 524), (538, 537, 534, 530), (549, 548, 532, 533), (539, 538, 530, 526), (553, 551, 540, 541), (551, 552, 539, 540), (558, 553, 541, 542), (551, 553, 546, 543), (554, 551, 543, 544), (559, 554, 544, 545), (552, 551, 550, 547), (553, 559, 545, 546), (556, 552, 547, 548), (554, 556, 548, 549), (541, 540, 523, 536), (551, 554, 549, 550), (545, 544, 528, 529), (544, 543, 524, 528), (547, 550, 525, 531), (535, 536, 523, 526, 530, 534), (550, 549, 533, 525), (566, 568, 560, 561), (568, 604, 563, 560), (567, 566, 561, 562), (563, 564, 561, 560), (603, 567, 562, 565), (604, 601, 564, 563), (564, 565, 562, 561), (601, 603, 565, 564), (588, 587, 582, 581), (594, 593, 577, 578), (573, 575, 574, 570), (583, 588, 581, 580), (571, 579, 578, 577), (601, 604, 588, 583), (603, 601, 583, 584), (598, 603, 584, 585), (592, 591, 575, 573), (586, 585, 572, 569), (589, 592, 573, 570), (584, 583, 580, 576), (595, 594, 578, 579), (585, 584, 576, 572), (599, 597, 586, 587), (597, 598, 585, 586), (604, 599, 587, 588), (597, 599, 592, 589), (600, 597, 589, 590), (605, 600, 590, 591), (598, 597, 596, 593), (599, 605, 591, 592), (602, 598, 593, 594), (600, 602, 594, 595), (587, 586, 569, 582), (597, 600, 595, 596), (591, 590, 574, 575), (590, 589, 570, 574), (593, 596, 571, 577), (581, 582, 569, 572, 576, 580), (596, 595, 579, 571), (612, 614, 606, 607), (614, 650, 609, 606), (613, 612, 607, 608), (609, 610, 607, 606), (649, 613, 608, 611), (650, 647, 610, 609), (610, 611, 608, 607), (647, 649, 611, 610), (634, 633, 628, 627), (640, 639, 623, 624), (619, 621, 620, 616), (629, 634, 627, 626), (617, 625, 624, 623), (647, 650, 634, 629), (649, 647, 629, 630), (644, 649, 630, 631), (638, 637, 621, 619), (632, 631, 618, 615), (635, 638, 619, 616), (630, 629, 626, 622), (641, 640, 624, 625), (631, 630, 622, 618), (645, 643, 632, 633), (643, 644, 631, 632), (650, 645, 633, 634), (643, 645, 638, 635), (646, 643, 635, 636), (651, 646, 636, 637), (644, 643, 642, 639), (645, 651, 637, 638), (648, 644, 639, 640), (646, 648, 640, 641), (633, 632, 615, 628), (643, 646, 641, 642), (637, 636, 620, 621), (636, 635, 616, 620), (639, 642, 617, 623), (627, 628, 615, 618, 622, 626), (642, 641, 625, 617), (658, 660, 652, 653), (660, 696, 655, 652), (659, 658, 653, 654), (655, 656, 653, 652), (695, 659, 654, 657), (696, 693, 656, 655), (656, 657, 654, 653), (693, 695, 657, 656), (680, 679, 674, 673), (686, 685, 669, 670), (665, 667, 666, 662), (675, 680, 673, 672), (663, 671, 670, 669), (693, 696, 680, 675), (695, 693, 675, 676), (690, 695, 676, 677), (684, 683, 667, 665), (678, 677, 664, 661), (681, 684, 665, 662), (676, 675, 672, 668), (687, 686, 670, 671), (677, 676, 668, 664), (691, 689, 678, 679), (689, 690, 677, 678), (696, 691, 679, 680), (689, 691, 684, 681), (692, 689, 681, 682), (697, 692, 682, 683), (690, 689, 688, 685), (691, 697, 683, 684), (694, 690, 685, 686), (692, 694, 686, 687), (679, 678, 661, 674), (689, 692, 687, 688), (683, 682, 666, 667), (682, 681, 662, 666), (685, 688, 663, 669), (673, 674, 661, 664, 668, 672), (688, 687, 671, 663)])
me_cube_031.polygons.foreach_set('material_index', [0, 4, 0, 4, 0, 4, 4, 0, 4, 0, 0, 4, 4, 0, 4, 0, 0, 0, 0, 0, 0, 0, 0, 0, 1, 1, 1, 1, 1, 1, 1, 1, 0, 4, 0, 4, 0, 4, 0, 4, 1, 1, 1, 1, 1, 1, 1, 1, 1, 1, 1, 1, 1, 1, 1, 1, 1, 1, 1, 1, 1, 1, 1, 1, 1, 1, 1, 1, 1, 1, 1, 1, 1, 1, 1, 1, 1, 1, 1, 1, 0, 0, 0, 0, 0, 0, 0, 0, 0, 0, 0, 0, 0, 0, 0, 0, 0, 0, 0, 0, 0, 0, 0, 0, 0, 0, 0, 0, 0, 0, 0, 0, 0, 0, 0, 0, 0, 0, 0, 0, 0, 0, 0, 0, 0, 0, 0, 0, 0, 0, 0, 0, 0, 0, 0, 0, 0, 0, 0, 0, 0, 0, 0, 0, 3, 3, 3, 3, 3, 3, 3, 3, 3, 3, 3, 3, 3, 3, 3, 3, 3, 2, 2, 2, 3, 3, 3, 3, 3, 3, 3, 3, 3, 3, 3, 3, 3, 3, 3, 3, 3, 3, 3, 3, 3, 3, 3, 3, 3, 3, 3, 3, 3, 3, 3, 3, 3, 3, 3, 3, 2, 2, 2, 3, 3, 3, 3, 3, 3, 3, 3, 3, 3, 3, 3, 3, 3, 3, 3, 3, 3, 3, 3, 3, 3, 3, 3, 3, 3, 3, 3, 3, 3, 3, 3, 3, 3, 3, 3, 3, 3, 2, 2, 2, 3, 3, 3, 3, 3, 3, 3, 3, 3, 3, 3, 3, 3, 3, 3, 3, 3, 3, 3, 3, 3, 3, 3, 3, 3, 3, 3, 3, 3, 3, 3, 3, 3, 3, 3, 3, 2, 2, 2, 3, 3, 3, 3, 3, 3, 3, 3, 3, 3, 3, 3, 3, 3, 3, 3, 3, 3, 3, 3, 3, 3, 3, 3, 3, 3, 3, 3, 3, 3, 3, 3, 3, 3, 2, 2, 2, 3, 3, 3, 3, 3, 3, 3, 3, 3, 3, 3, 3, 3, 3, 3, 3, 3, 3, 3, 3, 3, 3, 3, 3, 3, 3, 3, 3, 3, 3, 3, 3, 3, 3, 3, 3, 3, 2, 2, 3, 3, 3, 3, 3, 3, 2, 3, 3, 3, 3, 3, 3, 3, 3, 3, 3, 3, 3, 0, 0, 0, 0, 0, 0, 0, 0, 0, 0, 0, 0, 0, 0, 0, 0, 0, 0, 0, 0, 0, 0, 0, 0, 0, 0, 0, 0, 0, 0, 0, 0, 0, 0, 0, 0, 0, 0, 0, 0, 0, 0, 0, 0, 0, 0, 0, 0, 0, 0, 0, 0, 0, 0, 0, 0, 0, 0, 0, 0, 0, 0, 0, 0, 0, 0, 0, 0, 0, 0, 0, 0, 0, 0, 0, 0, 0, 0, 0, 0, 0, 0, 0, 0, 0, 0, 0, 0, 0, 0, 0, 0, 0, 0, 0, 0, 0, 0, 0, 0, 0, 0, 0, 0, 0, 0, 0, 0, 0, 0, 0, 0, 0, 0, 0, 0, 0, 0, 0, 0, 0, 0, 0, 0, 0, 0, 0, 0, 0, 0, 0, 0, 0, 0, 0, 0, 0, 0, 0, 0, 0, 0, 0, 0, 0, 0, 0, 0, 0, 0, 0, 0, 0, 0, 0, 0, 3, 3, 3, 3, 3, 3, 3, 3, 3, 3, 2, 3, 2, 3, 3, 3, 3, 3, 3, 3, 3, 3, 3, 3, 3, 3, 3, 3, 3, 3, 3, 3, 3, 3, 3, 3, 3, 2, 3, 3, 3, 3, 3, 3, 3, 3, 3, 3, 3, 2, 3, 2, 3, 3, 3, 3, 3, 3, 3, 3, 3, 3, 3, 3, 3, 3, 3, 3, 3, 3, 3, 3, 3, 3, 3, 3, 2, 3])
_uv = me_cube_031.uv_layers.new(name='UVMap')
_uv.uv.foreach_set('vector', [0.5514, 0.25, 0.5514, 0.125, 0.5514, 0.125, 0.5514, 0.25, 0.875, 0.625, 0.875, 0.5, 0.875, 0.5, 0.875, 0.625, 0.5514, 0.5, 0.5514, 0.375, 0.5514, 0.375, 0.5514, 0.5, 0.625, 0.5, 0.625, 0.625, 0.625, 0.625, 0.625, 0.5, 0.25, 0.625, 0.375, 0.625, 0.375, 0.75, 0.25, 0.75, 0.75, 0.625, 0.875, 0.625, 0.875, 0.75, 0.75, 0.75, 0.625, 0.625, 0.75, 0.625, 0.75, 0.75, 0.625, 0.75, 0.125, 0.625, 0.25, 0.625, 0.25, 0.75, 0.125, 0.75, 0.625, 0.625, 0.625, 0.75, 0.625, 0.75, 0.625, 0.625, 0.5514, 0.75, 0.5514, 0.625, 0.5514, 0.625, 0.5514, 0.75, 0.125, 0.5, 0.25, 0.5, 0.25, 0.625, 0.125, 0.625, 0.625, 0.5, 0.75, 0.5, 0.75, 0.625, 0.625, 0.625, 0.75, 0.5, 0.875, 0.5, 0.875, 0.625, 0.75, 0.625, 0.25, 0.5, 0.375, 0.5, 0.375, 0.625, 0.25, 0.625, 0.625, 0.75, 0.75, 0.75, 0.75, 0.75, 0.625, 0.75, 0.5514, 1.0, 0.5514, 0.875, 0.5514, 0.875, 0.5514, 1.0, 0.5361, 0.2696, 0.5361, 0.3554, 0.5361, 0.3554, 0.5361, 0.2696, 0.5356, 0.5203, 0.5356, 0.6047, 0.5356, 0.6047, 0.5356, 0.5203, 0.3904, 0.3554, 0.3904, 0.2696, 0.3904, 0.2696, 0.3904, 0.3554, 0.3909, 0.6047, 0.3909, 0.5203, 0.3909, 0.5203, 0.3909, 0.6047, 0.5361, 0.4804, 0.3904, 0.4804, 0.3904, 0.4804, 0.5361, 0.4804, 0.3904, 0.2696, 0.5361, 0.2696, 0.5361, 0.2696, 0.3904, 0.2696, 0.3909, 0.5203, 0.5356, 0.5203, 0.5356, 0.5203, 0.3909, 0.5203, 0.5361, 0.3946, 0.5361, 0.4804, 0.5361, 0.4804, 0.5361, 0.3946, 0.5882, 1.0, 0.5882, 0.875, 0.5882, 0.875, 0.5882, 1.0, 0.875, 0.75, 0.875, 0.625, 0.875, 0.625, 0.875, 0.75, 0.5882, 0.875, 0.5882, 0.75, 0.5882, 0.75, 0.5882, 0.875, 0.625, 0.75, 0.75, 0.75, 0.75, 0.75, 0.625, 0.75, 0.875, 0.5, 0.75, 0.5, 0.75, 0.5, 0.875, 0.5, 0.5882, 0.375, 0.5882, 0.25, 0.5882, 0.25, 0.5882, 0.375, 0.5882, 0.625, 0.5882, 0.5, 0.5882, 0.5, 0.5882, 0.625, 0.75, 0.75, 0.875, 0.75, 0.875, 0.75, 0.75, 0.75, 0.5514, 0.125, 0.5514, 0.0, 0.5514, 0.0, 0.5514, 0.125, 0.75, 0.75, 0.875, 0.75, 0.875, 0.75, 0.75, 0.75, 0.5514, 0.625, 0.5514, 0.5, 0.5514, 0.5, 0.5514, 0.625, 0.75, 0.5, 0.625, 0.5, 0.625, 0.5, 0.75, 0.5, 0.5514, 0.375, 0.5514, 0.25, 0.5514, 0.25, 0.5514, 0.375, 0.875, 0.5, 0.75, 0.5, 0.75, 0.5, 0.875, 0.5, 0.5514, 0.875, 0.5514, 0.75, 0.5514, 0.75, 0.5514, 0.875, 0.875, 0.75, 0.875, 0.625, 0.875, 0.625, 0.875, 0.75, 0.5514, 0.0, 0.5882, 0.0, 0.5882, 0.125, 0.5514, 0.125, 0.5514, 0.5, 0.5882, 0.5, 0.5882, 0.625, 0.5514, 0.625, 0.5514, 0.25, 0.5882, 0.25, 0.5882, 0.375, 0.5514, 0.375, 0.5514, 0.75, 0.5882, 0.75, 0.5882, 0.875, 0.5514, 0.875, 0.5514, 0.875, 0.5882, 0.875, 0.5882, 1.0, 0.5514, 1.0, 0.5514, 0.625, 0.5882, 0.625, 0.5882, 0.75, 0.5514, 0.75, 0.5514, 0.375, 0.5882, 0.375, 0.5882, 0.5, 0.5514, 0.5, 0.5514, 0.125, 0.5882, 0.125, 0.5882, 0.25, 0.5514, 0.25, 0.625, 0.625, 0.625, 0.75, 0.625, 0.75, 0.625, 0.625, 0.5882, 0.625, 0.5882, 0.5, 0.5882, 0.5, 0.5882, 0.625, 0.75, 0.5, 0.625, 0.5, 0.625, 0.5, 0.75, 0.5, 0.5882, 0.125, 0.5882, 0.0, 0.5882, 0.0, 0.5882, 0.125, 0.875, 0.625, 0.875, 0.5, 0.875, 0.5, 0.875, 0.625, 0.5882, 0.25, 0.5882, 0.125, 0.5882, 0.125, 0.5882, 0.25, 0.625, 0.5, 0.625, 0.625, 0.625, 0.625, 0.625, 0.5, 0.5882, 0.5, 0.5882, 0.375, 0.5882, 0.375, 0.5882, 0.5, 0.5882, 0.75, 0.5882, 0.625, 0.5882, 0.625, 0.5882, 0.75, 0.625, 0.5, 0.625, 0.625, 0.625, 0.625, 0.625, 0.5, 0.875, 0.625, 0.875, 0.5, 0.875, 0.5, 0.875, 0.625, 0.5882, 0.5, 0.5882, 0.375, 0.5882, 0.375, 0.5882, 0.5, 0.75, 0.5, 0.625, 0.5, 0.625, 0.5, 0.75, 0.5, 0.5882, 0.25, 0.5882, 0.125, 0.5882, 0.125, 0.5882, 0.25, 0.625, 0.625, 0.625, 0.75, 0.625, 0.75, 0.625, 0.625, 0.5882, 0.125, 0.5882, 0.0, 0.5882, 0.0, 0.5882, 0.125, 0.5882, 0.125, 0.625, 0.125, 0.625, 0.25, 0.5882, 0.25, 0.5882, 0.375, 0.625, 0.375, 0.625, 0.5, 0.5882, 0.5, 0.5882, 0.625, 0.625, 0.625, 0.625, 0.75, 0.5882, 0.75, 0.5882, 0.875, 0.625, 0.875, 0.625, 1.0, 0.5882, 1.0, 0.5882, 0.75, 0.625, 0.75, 0.625, 0.875, 0.5882, 0.875, 0.5882, 0.25, 0.625, 0.25, 0.625, 0.375, 0.5882, 0.375, 0.5882, 0.5, 0.625, 0.5, 0.625, 0.625, 0.5882, 0.625, 0.5882, 0.0, 0.625, 0.0, 0.625, 0.125, 0.5882, 0.125, 0.5882, 0.375, 0.5882, 0.25, 0.5882, 0.25, 0.5882, 0.375, 0.75, 0.75, 0.875, 0.75, 0.875, 0.75, 0.75, 0.75, 0.5882, 0.875, 0.5882, 0.75, 0.5882, 0.75, 0.5882, 0.875, 0.875, 0.5, 0.75, 0.5, 0.75, 0.5, 0.875, 0.5, 0.5882, 1.0, 0.5882, 0.875, 0.5882, 0.875, 0.5882, 1.0, 0.625, 0.75, 0.75, 0.75, 0.75, 0.75, 0.625, 0.75, 0.5882, 0.75, 0.5882, 0.625, 0.5882, 0.625, 0.5882, 0.75, 0.875, 0.75, 0.875, 0.625, 0.875, 0.625, 0.875, 0.75, 0.375, 0.0, 0.5514, 0.0, 0.5361, 0.01964, 0.3904, 0.01964, 0.5514, 0.0, 0.5514, 0.125, 0.5361, 0.1054, 0.5361, 0.01964, 0.5514, 0.125, 0.375, 0.125, 0.3904, 0.1054, 0.5361, 0.1054, 0.375, 0.125, 0.375, 0.0, 0.3904, 0.01964, 0.3904, 0.1054, 0.375, 0.25, 0.5514, 0.25, 0.5361, 0.2696, 0.3904, 0.2696, 0.5514, 0.25, 0.5514, 0.375, 0.5361, 0.3554, 0.5361, 0.2696, 0.5514, 0.375, 0.375, 0.375, 0.3904, 0.3554, 0.5361, 0.3554, 0.375, 0.375, 0.375, 0.25, 0.3904, 0.2696, 0.3904, 0.3554, 0.375, 0.75, 0.5514, 0.75, 0.5361, 0.7696, 0.3904, 0.7696, 0.5514, 0.75, 0.5514, 0.875, 0.5361, 0.8554, 0.5361, 0.7696, 0.5514, 0.875, 0.375, 0.875, 0.3904, 0.8554, 0.5361, 0.8554, 0.375, 0.875, 0.375, 0.75, 0.3904, 0.7696, 0.3904, 0.8554, 0.375, 0.875, 0.5514, 0.875, 0.5361, 0.8946, 0.3904, 0.8946, 0.5514, 0.875, 0.5514, 1.0, 0.5361, 0.9804, 0.5361, 0.8946, 0.5514, 1.0, 0.375, 1.0, 0.3904, 0.9804, 0.5361, 0.9804, 0.375, 1.0, 0.375, 0.875, 0.3904, 0.8946, 0.3904, 0.9804, 0.375, 0.375, 0.5514, 0.375, 0.5361, 0.3946, 0.3904, 0.3946, 0.5514, 0.375, 0.5514, 0.5, 0.5361, 0.4804, 0.5361, 0.3946, 0.5514, 0.5, 0.375, 0.5, 0.3904, 0.4804, 0.5361, 0.4804, 0.375, 0.5, 0.375, 0.375, 0.3904, 0.3946, 0.3904, 0.4804, 0.375, 0.125, 0.5514, 0.125, 0.5361, 0.1446, 0.3904, 0.1446, 0.5514, 0.125, 0.5514, 0.25, 0.5361, 0.2304, 0.5361, 0.1446, 0.5514, 0.25, 0.375, 0.25, 0.3904, 0.2304, 0.5361, 0.2304, 0.375, 0.25, 0.375, 0.125, 0.3904, 0.1446, 0.3904, 0.2304, 0.375, 0.5, 0.5514, 0.5, 0.5356, 0.5203, 0.3909, 0.5203, 0.5514, 0.5, 0.5514, 0.625, 0.5356, 0.6047, 0.5356, 0.5203, 0.5514, 0.625, 0.375, 0.625, 0.3909, 0.6047, 0.5356, 0.6047, 0.375, 0.625, 0.375, 0.5, 0.3909, 0.5203, 0.3909, 0.6047, 0.375, 0.625, 0.5514, 0.625, 0.5356, 0.6453, 0.3909, 0.6453, 0.5514, 0.625, 0.5514, 0.75, 0.5356, 0.7297, 0.5356, 0.6453, 0.5514, 0.75, 0.375, 0.75, 0.3909, 0.7297, 0.5356, 0.7297, 0.375, 0.75, 0.375, 0.625, 0.3909, 0.6453, 0.3909, 0.7297, 0.3904, 0.01964, 0.5361, 0.01964, 0.5361, 0.1054, 0.3904, 0.1054, 0.3909, 0.5203, 0.5356, 0.5203, 0.5356, 0.6047, 0.3909, 0.6047, 0.3904, 0.2696, 0.5361, 0.2696, 0.5361, 0.3554, 0.3904, 0.3554, 0.3904, 0.7696, 0.5361, 0.7696, 0.5361, 0.8554, 0.3904, 0.8554, 0.3904, 0.8946, 0.5361, 0.8946, 0.5361, 0.9804, 0.3904, 0.9804, 0.3909, 0.6453, 0.5356, 0.6453, 0.5356, 0.7297, 0.3909, 0.7297, 0.3904, 0.3946, 0.5361, 0.3946, 0.5361, 0.4804, 0.3904, 0.4804, 0.3904, 0.1446, 0.5361, 0.1446, 0.5361, 0.2304, 0.3904, 0.2304, 0.3904, 0.8946, 0.5361, 0.8946, 0.5361, 0.8946, 0.3904, 0.8946, 0.5356, 0.6047, 0.3909, 0.6047, 0.3909, 0.6047, 0.5356, 0.6047, 0.5361, 0.3554, 0.3904, 0.3554, 0.3904, 0.3554, 0.5361, 0.3554, 0.3904, 0.9804, 0.3904, 0.8946, 0.3904, 0.8946, 0.3904, 0.9804, 0.5361, 0.8946, 0.5361, 0.9804, 0.5361, 0.9804, 0.5361, 0.8946, 0.3904, 0.1446, 0.5361, 0.1446, 0.5361, 0.1446, 0.3904, 0.1446, 0.3904, 0.01964, 0.5361, 0.01964, 0.5361, 0.01964, 0.3904, 0.01964, 0.5361, 0.9804, 0.3904, 0.9804, 0.3904, 0.9804, 0.5361, 0.9804, 0.3904, 0.2304, 0.3904, 0.1446, 0.3904, 0.1446, 0.3904, 0.2304, 0.3904, 0.1054, 0.3904, 0.01964, 0.3904, 0.01964, 0.3904, 0.1054, 0.5361, 0.1446, 0.5361, 0.2304, 0.5361, 0.2304, 0.5361, 0.1446, 0.5361, 0.01964, 0.5361, 0.1054, 0.5361, 0.1054, 0.5361, 0.01964, 0.3909, 0.6453, 0.5356, 0.6453, 0.5356, 0.6453, 0.3909, 0.6453, 0.3904, 0.7696, 0.5361, 0.7696, 0.5361, 0.7696, 0.3904, 0.7696, 0.5361, 0.2304, 0.3904, 0.2304, 0.3904, 0.2304, 0.5361, 0.2304, 0.5361, 0.1054, 0.3904, 0.1054, 0.3904, 0.1054, 0.5361, 0.1054, 0.3909, 0.7297, 0.3909, 0.6453, 0.3909, 0.6453, 0.3909, 0.7297, 0.3904, 0.8554, 0.3904, 0.7696, 0.3904, 0.7696, 0.3904, 0.8554, 0.5356, 0.6453, 0.5356, 0.7297, 0.5356, 0.7297, 0.5356, 0.6453, 0.5361, 0.7696, 0.5361, 0.8554, 0.5361, 0.8554, 0.5361, 0.7696, 0.3904, 0.3946, 0.5361, 0.3946, 0.5361, 0.3946, 0.3904, 0.3946, 0.5356, 0.7297, 0.3909, 0.7297, 0.3909, 0.7297, 0.5356, 0.7297, 0.5361, 0.8554, 0.3904, 0.8554, 0.3904, 0.8554, 0.5361, 0.8554, 0.3904, 0.4804, 0.3904, 0.3946, 0.3904, 0.3946, 0.3904, 0.4804, 0.5288, 0.9282, 0.4705, 0.9282, 0.4705, 0.9282, 0.5288, 0.9282, 0.5288, 0.9039, 0.5288, 0.9282, 0.5288, 0.9282, 0.5288, 0.9039, 0.456, 0.9039, 0.456, 0.9375, 0.456, 0.9375, 0.456, 0.9039, 0.4632, 0.9375, 0.5361, 0.9375, 0.5288, 0.9468, 0.4705, 0.9468, 0.5361, 0.9375, 0.5361, 0.9804, 0.5288, 0.9711, 0.5288, 0.9468, 0.5361, 0.9804, 0.4632, 0.9804, 0.4705, 0.9711, 0.5288, 0.9711, 0.4632, 0.9804, 0.4632, 0.9375, 0.4705, 0.9468, 0.4705, 0.9711, 0.4632, 0.8946, 0.5361, 0.8946, 0.5288, 0.9039, 0.4705, 0.9039, 0.5361, 0.8946, 0.5361, 0.9375, 0.5288, 0.9282, 0.5288, 0.9039, 0.5361, 0.9375, 0.4632, 0.9375, 0.4705, 0.9282, 0.5288, 0.9282, 0.4632, 0.9375, 0.4632, 0.8946, 0.4705, 0.9039, 0.4705, 0.9282, 0.3904, 0.8946, 0.4632, 0.8946, 0.456, 0.9039, 0.3976, 0.9039, 0.4632, 0.8946, 0.4632, 0.9375, 0.456, 0.9375, 0.456, 0.9039, 0.4632, 0.9375, 0.4632, 0.9804, 0.456, 0.9711, 0.456, 0.9375, 0.4632, 0.9804, 0.3904, 0.9804, 0.3976, 0.9711, 0.456, 0.9711, 0.3904, 0.9804, 0.3904, 0.9375, 0.3976, 0.9375, 0.3976, 0.9711, 0.3904, 0.9375, 0.3904, 0.8946, 0.3976, 0.9039, 0.3976, 0.9375, 0.4705, 0.9468, 0.5288, 0.9468, 0.5288, 0.9711, 0.4705, 0.9711, 0.4705, 0.9039, 0.5288, 0.9039, 0.5288, 0.9282, 0.4705, 0.9282, 0.3976, 0.9039, 0.456, 0.9039, 0.456, 0.9375, 0.456, 0.9711, 0.3976, 0.9711, 0.3976, 0.9375, 0.456, 0.9375, 0.456, 0.9711, 0.456, 0.9711, 0.456, 0.9375, 0.4705, 0.9039, 0.5288, 0.9039, 0.5288, 0.9039, 0.4705, 0.9039, 0.456, 0.9711, 0.3976, 0.9711, 0.3976, 0.9711, 0.456, 0.9711, 0.3976, 0.9039, 0.456, 0.9039, 0.456, 0.9039, 0.3976, 0.9039, 0.3976, 0.9375, 0.3976, 0.9039, 0.3976, 0.9039, 0.3976, 0.9375, 0.5288, 0.9468, 0.5288, 0.9711, 0.5288, 0.9711, 0.5288, 0.9468, 0.5288, 0.9711, 0.4705, 0.9711, 0.4705, 0.9711, 0.5288, 0.9711, 0.4705, 0.9468, 0.5288, 0.9468, 0.5288, 0.9468, 0.4705, 0.9468, 0.3976, 0.9711, 0.3976, 0.9375, 0.3976, 0.9375, 0.3976, 0.9711, 0.4705, 0.9282, 0.4705, 0.9039, 0.4705, 0.9039, 0.4705, 0.9282, 0.4705, 0.9711, 0.4705, 0.9468, 0.4705, 0.9468, 0.4705, 0.9711, 0.0, 0.0, 0.0, 0.0, 0.0, 0.0, 0.0, 0.0, 0.0, 0.0, 0.0, 0.0, 0.0, 0.0, 0.0, 0.0, 0.3904, 0.8946, 0.3904, 0.9375, 0.3904, 0.9375, 0.3904, 0.8946, 0.3904, 0.9375, 0.3904, 0.9804, 0.3904, 0.9804, 0.3904, 0.9375, 0.0, 0.0, 0.0, 0.0, 0.0, 0.0, 0.0, 0.0, 0.3904, 0.8946, 0.3904, 0.9375, 0.3904, 0.9375, 0.3904, 0.8946, 0.0, 0.0, 0.0, 0.0, 0.0, 0.0, 0.0, 0.0, 0.3904, 0.9375, 0.3904, 0.9804, 0.3904, 0.9804, 0.3904, 0.9375, 0.5288, 0.9282, 0.4705, 0.9282, 0.4705, 0.9282, 0.5288, 0.9282, 0.5288, 0.9039, 0.5288, 0.9282, 0.5288, 0.9282, 0.5288, 0.9039, 0.456, 0.9039, 0.456, 0.9375, 0.456, 0.9375, 0.456, 0.9039, 0.4632, 0.9375, 0.5361, 0.9375, 0.5288, 0.9468, 0.4705, 0.9468, 0.5361, 0.9375, 0.5361, 0.9804, 0.5288, 0.9711, 0.5288, 0.9468, 0.5361, 0.9804, 0.4632, 0.9804, 0.4705, 0.9711, 0.5288, 0.9711, 0.4632, 0.9804, 0.4632, 0.9375, 0.4705, 0.9468, 0.4705, 0.9711, 0.4632, 0.8946, 0.5361, 0.8946, 0.5288, 0.9039, 0.4705, 0.9039, 0.5361, 0.8946, 0.5361, 0.9375, 0.5288, 0.9282, 0.5288, 0.9039, 0.5361, 0.9375, 0.4632, 0.9375, 0.4705, 0.9282, 0.5288, 0.9282, 0.4632, 0.9375, 0.4632, 0.8946, 0.4705, 0.9039, 0.4705, 0.9282, 0.3904, 0.8946, 0.4632, 0.8946, 0.456, 0.9039, 0.3976, 0.9039, 0.4632, 0.8946, 0.4632, 0.9375, 0.456, 0.9375, 0.456, 0.9039, 0.4632, 0.9375, 0.4632, 0.9804, 0.456, 0.9711, 0.456, 0.9375, 0.4632, 0.9804, 0.3904, 0.9804, 0.3976, 0.9711, 0.456, 0.9711, 0.3904, 0.9804, 0.3904, 0.9375, 0.3976, 0.9375, 0.3976, 0.9711, 0.3904, 0.9375, 0.3904, 0.8946, 0.3976, 0.9039, 0.3976, 0.9375, 0.4705, 0.9468, 0.5288, 0.9468, 0.5288, 0.9711, 0.4705, 0.9711, 0.4705, 0.9039, 0.5288, 0.9039, 0.5288, 0.9282, 0.4705, 0.9282, 0.3976, 0.9039, 0.456, 0.9039, 0.456, 0.9375, 0.456, 0.9711, 0.3976, 0.9711, 0.3976, 0.9375, 0.456, 0.9375, 0.456, 0.9711, 0.456, 0.9711, 0.456, 0.9375, 0.4705, 0.9039, 0.5288, 0.9039, 0.5288, 0.9039, 0.4705, 0.9039, 0.456, 0.9711, 0.3976, 0.9711, 0.3976, 0.9711, 0.456, 0.9711, 0.3976, 0.9039, 0.456, 0.9039, 0.456, 0.9039, 0.3976, 0.9039, 0.3976, 0.9375, 0.3976, 0.9039, 0.3976, 0.9039, 0.3976, 0.9375, 0.5288, 0.9468, 0.5288, 0.9711, 0.5288, 0.9711, 0.5288, 0.9468, 0.5288, 0.9711, 0.4705, 0.9711, 0.4705, 0.9711, 0.5288, 0.9711, 0.4705, 0.9468, 0.5288, 0.9468, 0.5288, 0.9468, 0.4705, 0.9468, 0.3976, 0.9711, 0.3976, 0.9375, 0.3976, 0.9375, 0.3976, 0.9711, 0.4705, 0.9282, 0.4705, 0.9039, 0.4705, 0.9039, 0.4705, 0.9282, 0.4705, 0.9711, 0.4705, 0.9468, 0.4705, 0.9468, 0.4705, 0.9711, 0.0, 0.0, 0.0, 0.0, 0.0, 0.0, 0.0, 0.0, 0.0, 0.0, 0.0, 0.0, 0.0, 0.0, 0.0, 0.0, 0.3904, 0.8946, 0.3904, 0.9375, 0.3904, 0.9375, 0.3904, 0.8946, 0.3904, 0.9375, 0.3904, 0.9804, 0.3904, 0.9804, 0.3904, 0.9375, 0.0, 0.0, 0.0, 0.0, 0.0, 0.0, 0.0, 0.0, 0.3904, 0.8946, 0.3904, 0.9375, 0.3904, 0.9375, 0.3904, 0.8946, 0.0, 0.0, 0.0, 0.0, 0.0, 0.0, 0.0, 0.0, 0.3904, 0.9375, 0.3904, 0.9804, 0.3904, 0.9804, 0.3904, 0.9375, 0.3904, 0.9375, 0.3904, 0.9804, 0.3904, 0.9804, 0.3904, 0.9375, 0.0, 0.0, 0.0, 0.0, 0.0, 0.0, 0.0, 0.0, 0.3904, 0.8946, 0.3904, 0.9375, 0.3904, 0.9375, 0.3904, 0.8946, 0.0, 0.0, 0.0, 0.0, 0.0, 0.0, 0.0, 0.0, 0.3904, 0.9375, 0.3904, 0.9804, 0.3904, 0.9804, 0.3904, 0.9375, 0.3904, 0.8946, 0.3904, 0.9375, 0.3904, 0.9375, 0.3904, 0.8946, 0.0, 0.0, 0.0, 0.0, 0.0, 0.0, 0.0, 0.0, 0.0, 0.0, 0.0, 0.0, 0.0, 0.0, 0.0, 0.0, 0.4705, 0.9711, 0.4705, 0.9468, 0.4705, 0.9468, 0.4705, 0.9711, 0.4705, 0.9282, 0.4705, 0.9039, 0.4705, 0.9039, 0.4705, 0.9282, 0.3976, 0.9711, 0.3976, 0.9375, 0.3976, 0.9375, 0.3976, 0.9711, 0.4705, 0.9468, 0.5288, 0.9468, 0.5288, 0.9468, 0.4705, 0.9468, 0.5288, 0.9711, 0.4705, 0.9711, 0.4705, 0.9711, 0.5288, 0.9711, 0.5288, 0.9468, 0.5288, 0.9711, 0.5288, 0.9711, 0.5288, 0.9468, 0.3976, 0.9375, 0.3976, 0.9039, 0.3976, 0.9039, 0.3976, 0.9375, 0.3976, 0.9039, 0.456, 0.9039, 0.456, 0.9039, 0.3976, 0.9039, 0.456, 0.9711, 0.3976, 0.9711, 0.3976, 0.9711, 0.456, 0.9711, 0.4705, 0.9039, 0.5288, 0.9039, 0.5288, 0.9039, 0.4705, 0.9039, 0.456, 0.9375, 0.456, 0.9711, 0.456, 0.9711, 0.456, 0.9375, 0.3976, 0.9039, 0.456, 0.9039, 0.456, 0.9375, 0.456, 0.9711, 0.3976, 0.9711, 0.3976, 0.9375, 0.4705, 0.9039, 0.5288, 0.9039, 0.5288, 0.9282, 0.4705, 0.9282, 0.4705, 0.9468, 0.5288, 0.9468, 0.5288, 0.9711, 0.4705, 0.9711, 0.3904, 0.9375, 0.3904, 0.8946, 0.3976, 0.9039, 0.3976, 0.9375, 0.3904, 0.9804, 0.3904, 0.9375, 0.3976, 0.9375, 0.3976, 0.9711, 0.4632, 0.9804, 0.3904, 0.9804, 0.3976, 0.9711, 0.456, 0.9711, 0.4632, 0.9375, 0.4632, 0.9804, 0.456, 0.9711, 0.456, 0.9375, 0.4632, 0.8946, 0.4632, 0.9375, 0.456, 0.9375, 0.456, 0.9039, 0.3904, 0.8946, 0.4632, 0.8946, 0.456, 0.9039, 0.3976, 0.9039, 0.4632, 0.9375, 0.4632, 0.8946, 0.4705, 0.9039, 0.4705, 0.9282, 0.5361, 0.9375, 0.4632, 0.9375, 0.4705, 0.9282, 0.5288, 0.9282, 0.5361, 0.8946, 0.5361, 0.9375, 0.5288, 0.9282, 0.5288, 0.9039, 0.4632, 0.8946, 0.5361, 0.8946, 0.5288, 0.9039, 0.4705, 0.9039, 0.4632, 0.9804, 0.4632, 0.9375, 0.4705, 0.9468, 0.4705, 0.9711, 0.5361, 0.9804, 0.4632, 0.9804, 0.4705, 0.9711, 0.5288, 0.9711, 0.5361, 0.9375, 0.5361, 0.9804, 0.5288, 0.9711, 0.5288, 0.9468, 0.4632, 0.9375, 0.5361, 0.9375, 0.5288, 0.9468, 0.4705, 0.9468, 0.456, 0.9039, 0.456, 0.9375, 0.456, 0.9375, 0.456, 0.9039, 0.5288, 0.9039, 0.5288, 0.9282, 0.5288, 0.9282, 0.5288, 0.9039, 0.5288, 0.9282, 0.4705, 0.9282, 0.4705, 0.9282, 0.5288, 0.9282, 0.3904, 0.9375, 0.3904, 0.9804, 0.3904, 0.9804, 0.3904, 0.9375, 0.0, 0.0, 0.0, 0.0, 0.0, 0.0, 0.0, 0.0, 0.3904, 0.8946, 0.3904, 0.9375, 0.3904, 0.9375, 0.3904, 0.8946, 0.0, 0.0, 0.0, 0.0, 0.0, 0.0, 0.0, 0.0, 0.3904, 0.9375, 0.3904, 0.9804, 0.3904, 0.9804, 0.3904, 0.9375, 0.3904, 0.8946, 0.3904, 0.9375, 0.3904, 0.9375, 0.3904, 0.8946, 0.0, 0.0, 0.0, 0.0, 0.0, 0.0, 0.0, 0.0, 0.0, 0.0, 0.0, 0.0, 0.0, 0.0, 0.0, 0.0, 0.4705, 0.9711, 0.4705, 0.9468, 0.4705, 0.9468, 0.4705, 0.9711, 0.4705, 0.9282, 0.4705, 0.9039, 0.4705, 0.9039, 0.4705, 0.9282, 0.3976, 0.9711, 0.3976, 0.9375, 0.3976, 0.9375, 0.3976, 0.9711, 0.4705, 0.9468, 0.5288, 0.9468, 0.5288, 0.9468, 0.4705, 0.9468, 0.5288, 0.9711, 0.4705, 0.9711, 0.4705, 0.9711, 0.5288, 0.9711, 0.5288, 0.9468, 0.5288, 0.9711, 0.5288, 0.9711, 0.5288, 0.9468, 0.3976, 0.9375, 0.3976, 0.9039, 0.3976, 0.9039, 0.3976, 0.9375, 0.3976, 0.9039, 0.456, 0.9039, 0.456, 0.9039, 0.3976, 0.9039, 0.456, 0.9711, 0.3976, 0.9711, 0.3976, 0.9711, 0.456, 0.9711, 0.4705, 0.9039, 0.5288, 0.9039, 0.5288, 0.9039, 0.4705, 0.9039, 0.456, 0.9375, 0.456, 0.9711, 0.456, 0.9711, 0.456, 0.9375, 0.3976, 0.9039, 0.456, 0.9039, 0.456, 0.9375, 0.456, 0.9711, 0.3976, 0.9711, 0.3976, 0.9375, 0.4705, 0.9039, 0.5288, 0.9039, 0.5288, 0.9282, 0.4705, 0.9282, 0.4705, 0.9468, 0.5288, 0.9468, 0.5288, 0.9711, 0.4705, 0.9711, 0.3904, 0.9375, 0.3904, 0.8946, 0.3976, 0.9039, 0.3976, 0.9375, 0.3904, 0.9804, 0.3904, 0.9375, 0.3976, 0.9375, 0.3976, 0.9711, 0.4632, 0.9804, 0.3904, 0.9804, 0.3976, 0.9711, 0.456, 0.9711, 0.4632, 0.9375, 0.4632, 0.9804, 0.456, 0.9711, 0.456, 0.9375, 0.4632, 0.8946, 0.4632, 0.9375, 0.456, 0.9375, 0.456, 0.9039, 0.3904, 0.8946, 0.4632, 0.8946, 0.456, 0.9039, 0.3976, 0.9039, 0.4632, 0.9375, 0.4632, 0.8946, 0.4705, 0.9039, 0.4705, 0.9282, 0.5361, 0.9375, 0.4632, 0.9375, 0.4705, 0.9282, 0.5288, 0.9282, 0.5361, 0.8946, 0.5361, 0.9375, 0.5288, 0.9282, 0.5288, 0.9039, 0.4632, 0.8946, 0.5361, 0.8946, 0.5288, 0.9039, 0.4705, 0.9039, 0.4632, 0.9804, 0.4632, 0.9375, 0.4705, 0.9468, 0.4705, 0.9711, 0.5361, 0.9804, 0.4632, 0.9804, 0.4705, 0.9711, 0.5288, 0.9711, 0.5361, 0.9375, 0.5361, 0.9804, 0.5288, 0.9711, 0.5288, 0.9468, 0.4632, 0.9375, 0.5361, 0.9375, 0.5288, 0.9468, 0.4705, 0.9468, 0.456, 0.9039, 0.456, 0.9375, 0.456, 0.9375, 0.456, 0.9039, 0.5288, 0.9039, 0.5288, 0.9282, 0.5288, 0.9282, 0.5288, 0.9039, 0.5288, 0.9282, 0.4705, 0.9282, 0.4705, 0.9282, 0.5288, 0.9282, 0.5288, 0.9282, 0.4705, 0.9282, 0.4705, 0.9282, 0.5288, 0.9282, 0.5288, 0.9039, 0.5288, 0.9282, 0.5288, 0.9282, 0.5288, 0.9039, 0.456, 0.9039, 0.456, 0.9375, 0.456, 0.9375, 0.456, 0.9039, 0.4632, 0.9375, 0.5361, 0.9375, 0.5288, 0.9468, 0.4705, 0.9468, 0.5361, 0.9375, 0.5361, 0.9804, 0.5288, 0.9711, 0.5288, 0.9468, 0.5361, 0.9804, 0.4632, 0.9804, 0.4705, 0.9711, 0.5288, 0.9711, 0.4632, 0.9804, 0.4632, 0.9375, 0.4705, 0.9468, 0.4705, 0.9711, 0.4632, 0.8946, 0.5361, 0.8946, 0.5288, 0.9039, 0.4705, 0.9039, 0.5361, 0.8946, 0.5361, 0.9375, 0.5288, 0.9282, 0.5288, 0.9039, 0.5361, 0.9375, 0.4632, 0.9375, 0.4705, 0.9282, 0.5288, 0.9282, 0.4632, 0.9375, 0.4632, 0.8946, 0.4705, 0.9039, 0.4705, 0.9282, 0.3904, 0.8946, 0.4632, 0.8946, 0.456, 0.9039, 0.3976, 0.9039, 0.4632, 0.8946, 0.4632, 0.9375, 0.456, 0.9375, 0.456, 0.9039, 0.4632, 0.9375, 0.4632, 0.9804, 0.456, 0.9711, 0.456, 0.9375, 0.4632, 0.9804, 0.3904, 0.9804, 0.3976, 0.9711, 0.456, 0.9711, 0.3904, 0.9804, 0.3904, 0.9375, 0.3976, 0.9375, 0.3976, 0.9711, 0.3904, 0.9375, 0.3904, 0.8946, 0.3976, 0.9039, 0.3976, 0.9375, 0.4705, 0.9468, 0.5288, 0.9468, 0.5288, 0.9711, 0.4705, 0.9711, 0.4705, 0.9039, 0.5288, 0.9039, 0.5288, 0.9282, 0.4705, 0.9282, 0.3976, 0.9039, 0.456, 0.9039, 0.456, 0.9375, 0.456, 0.9711, 0.3976, 0.9711, 0.3976, 0.9375, 0.456, 0.9375, 0.456, 0.9711, 0.456, 0.9711, 0.456, 0.9375, 0.4705, 0.9039, 0.5288, 0.9039, 0.5288, 0.9039, 0.4705, 0.9039, 0.456, 0.9711, 0.3976, 0.9711, 0.3976, 0.9711, 0.456, 0.9711, 0.3976, 0.9039, 0.456, 0.9039, 0.456, 0.9039, 0.3976, 0.9039, 0.3976, 0.9375, 0.3976, 0.9039, 0.3976, 0.9039, 0.3976, 0.9375, 0.5288, 0.9468, 0.5288, 0.9711, 0.5288, 0.9711, 0.5288, 0.9468, 0.5288, 0.9711, 0.4705, 0.9711, 0.4705, 0.9711, 0.5288, 0.9711, 0.4705, 0.9468, 0.5288, 0.9468, 0.5288, 0.9468, 0.4705, 0.9468, 0.3976, 0.9711, 0.3976, 0.9375, 0.3976, 0.9375, 0.3976, 0.9711, 0.4705, 0.9282, 0.4705, 0.9039, 0.4705, 0.9039, 0.4705, 0.9282, 0.4705, 0.9711, 0.4705, 0.9468, 0.4705, 0.9468, 0.4705, 0.9711, 0.0, 0.0, 0.0, 0.0, 0.0, 0.0, 0.0, 0.0, 0.0, 0.0, 0.0, 0.0, 0.0, 0.0, 0.0, 0.0, 0.3904, 0.8946, 0.3904, 0.9375, 0.3904, 0.9375, 0.3904, 0.8946, 0.3904, 0.9375, 0.3904, 0.9804, 0.3904, 0.9804, 0.3904, 0.9375, 0.0, 0.0, 0.0, 0.0, 0.0, 0.0, 0.0, 0.0, 0.3904, 0.8946, 0.3904, 0.9375, 0.3904, 0.9375, 0.3904, 0.8946, 0.0, 0.0, 0.0, 0.0, 0.0, 0.0, 0.0, 0.0, 0.3904, 0.9375, 0.3904, 0.9804, 0.3904, 0.9804, 0.3904, 0.9375, 0.5288, 0.9282, 0.4705, 0.9282, 0.4705, 0.9282, 0.5288, 0.9282, 0.5288, 0.9039, 0.5288, 0.9282, 0.5288, 0.9282, 0.5288, 0.9039, 0.456, 0.9039, 0.456, 0.9375, 0.456, 0.9375, 0.456, 0.9039, 0.4632, 0.9375, 0.5361, 0.9375, 0.5288, 0.9468, 0.4705, 0.9468, 0.5361, 0.9375, 0.5361, 0.9804, 0.5288, 0.9711, 0.5288, 0.9468, 0.5361, 0.9804, 0.4632, 0.9804, 0.4705, 0.9711, 0.5288, 0.9711, 0.4632, 0.9804, 0.4632, 0.9375, 0.4705, 0.9468, 0.4705, 0.9711, 0.4632, 0.8946, 0.5361, 0.8946, 0.5288, 0.9039, 0.4705, 0.9039, 0.5361, 0.8946, 0.5361, 0.9375, 0.5288, 0.9282, 0.5288, 0.9039, 0.5361, 0.9375, 0.4632, 0.9375, 0.4705, 0.9282, 0.5288, 0.9282, 0.4632, 0.9375, 0.4632, 0.8946, 0.4705, 0.9039, 0.4705, 0.9282, 0.3904, 0.8946, 0.4632, 0.8946, 0.456, 0.9039, 0.3976, 0.9039, 0.4632, 0.8946, 0.4632, 0.9375, 0.456, 0.9375, 0.456, 0.9039, 0.4632, 0.9375, 0.4632, 0.9804, 0.456, 0.9711, 0.456, 0.9375, 0.4632, 0.9804, 0.3904, 0.9804, 0.3976, 0.9711, 0.456, 0.9711, 0.3904, 0.9804, 0.3904, 0.9375, 0.3976, 0.9375, 0.3976, 0.9711, 0.3904, 0.9375, 0.3904, 0.8946, 0.3976, 0.9039, 0.3976, 0.9375, 0.4705, 0.9468, 0.5288, 0.9468, 0.5288, 0.9711, 0.4705, 0.9711, 0.4705, 0.9039, 0.5288, 0.9039, 0.5288, 0.9282, 0.4705, 0.9282, 0.3976, 0.9039, 0.456, 0.9039, 0.456, 0.9375, 0.456, 0.9711, 0.3976, 0.9711, 0.3976, 0.9375, 0.456, 0.9375, 0.456, 0.9711, 0.456, 0.9711, 0.456, 0.9375, 0.4705, 0.9039, 0.5288, 0.9039, 0.5288, 0.9039, 0.4705, 0.9039, 0.456, 0.9711, 0.3976, 0.9711, 0.3976, 0.9711, 0.456, 0.9711, 0.3976, 0.9039, 0.456, 0.9039, 0.456, 0.9039, 0.3976, 0.9039, 0.3976, 0.9375, 0.3976, 0.9039, 0.3976, 0.9039, 0.3976, 0.9375, 0.5288, 0.9468, 0.5288, 0.9711, 0.5288, 0.9711, 0.5288, 0.9468, 0.5288, 0.9711, 0.4705, 0.9711, 0.4705, 0.9711, 0.5288, 0.9711, 0.4705, 0.9468, 0.5288, 0.9468, 0.5288, 0.9468, 0.4705, 0.9468, 0.3976, 0.9711, 0.3976, 0.9375, 0.3976, 0.9375, 0.3976, 0.9711, 0.4705, 0.9282, 0.4705, 0.9039, 0.4705, 0.9039, 0.4705, 0.9282, 0.4705, 0.9711, 0.4705, 0.9468, 0.4705, 0.9468, 0.4705, 0.9711, 0.0, 0.0, 0.0, 0.0, 0.0, 0.0, 0.0, 0.0, 0.0, 0.0, 0.0, 0.0, 0.0, 0.0, 0.0, 0.0, 0.3904, 0.8946, 0.3904, 0.9375, 0.3904, 0.9375, 0.3904, 0.8946, 0.3904, 0.9375, 0.3904, 0.9804, 0.3904, 0.9804, 0.3904, 0.9375, 0.0, 0.0, 0.0, 0.0, 0.0, 0.0, 0.0, 0.0, 0.3904, 0.8946, 0.3904, 0.9375, 0.3904, 0.9375, 0.3904, 0.8946, 0.0, 0.0, 0.0, 0.0, 0.0, 0.0, 0.0, 0.0, 0.3904, 0.9375, 0.3904, 0.9804, 0.3904, 0.9804, 0.3904, 0.9375, 0.0, 0.0, 0.0, 0.0, 0.0, 0.0, 0.0, 0.0, 0.0, 0.0, 0.0, 0.0, 0.0, 0.0, 0.0, 0.0, 0.0, 0.0, 0.0, 0.0, 0.0, 0.0, 0.0, 0.0, 0.3904, 0.8946, 0.3904, 0.9375, 0.3904, 0.9375, 0.3904, 0.8946, 0.0, 0.0, 0.0, 0.0, 0.0, 0.0, 0.0, 0.0, 0.3904, 0.8946, 0.3904, 0.9375, 0.3904, 0.9375, 0.3904, 0.8946, 0.3904, 0.9375, 0.3904, 0.9804, 0.3904, 0.9804, 0.3904, 0.9375, 0.3904, 0.9375, 0.3904, 0.9804, 0.3904, 0.9804, 0.3904, 0.9375, 0.3976, 0.9039, 0.456, 0.9039, 0.456, 0.9039, 0.3976, 0.9039, 0.5288, 0.9711, 0.4705, 0.9711, 0.4705, 0.9711, 0.5288, 0.9711, 0.4705, 0.9039, 0.5288, 0.9039, 0.5288, 0.9282, 0.4705, 0.9282, 0.3976, 0.9375, 0.3976, 0.9039, 0.3976, 0.9039, 0.3976, 0.9375, 0.4705, 0.9468, 0.5288, 0.9468, 0.5288, 0.9711, 0.4705, 0.9711, 0.3904, 0.9375, 0.3904, 0.8946, 0.3976, 0.9039, 0.3976, 0.9375, 0.3904, 0.9804, 0.3904, 0.9375, 0.3976, 0.9375, 0.3976, 0.9711, 0.4632, 0.9804, 0.3904, 0.9804, 0.3976, 0.9711, 0.456, 0.9711, 0.4705, 0.9039, 0.5288, 0.9039, 0.5288, 0.9039, 0.4705, 0.9039, 0.456, 0.9375, 0.456, 0.9711, 0.456, 0.9711, 0.456, 0.9375, 0.4705, 0.9282, 0.4705, 0.9039, 0.4705, 0.9039, 0.4705, 0.9282, 0.3976, 0.9711, 0.3976, 0.9375, 0.3976, 0.9375, 0.3976, 0.9711, 0.5288, 0.9468, 0.5288, 0.9711, 0.5288, 0.9711, 0.5288, 0.9468, 0.456, 0.9711, 0.3976, 0.9711, 0.3976, 0.9711, 0.456, 0.9711, 0.4632, 0.8946, 0.4632, 0.9375, 0.456, 0.9375, 0.456, 0.9039, 0.4632, 0.9375, 0.4632, 0.9804, 0.456, 0.9711, 0.456, 0.9375, 0.3904, 0.8946, 0.4632, 0.8946, 0.456, 0.9039, 0.3976, 0.9039, 0.4632, 0.9375, 0.4632, 0.8946, 0.4705, 0.9039, 0.4705, 0.9282, 0.5361, 0.9375, 0.4632, 0.9375, 0.4705, 0.9282, 0.5288, 0.9282, 0.5361, 0.8946, 0.5361, 0.9375, 0.5288, 0.9282, 0.5288, 0.9039, 0.4632, 0.9804, 0.4632, 0.9375, 0.4705, 0.9468, 0.4705, 0.9711, 0.4632, 0.8946, 0.5361, 0.8946, 0.5288, 0.9039, 0.4705, 0.9039, 0.5361, 0.9804, 0.4632, 0.9804, 0.4705, 0.9711, 0.5288, 0.9711, 0.5361, 0.9375, 0.5361, 0.9804, 0.5288, 0.9711, 0.5288, 0.9468, 0.456, 0.9039, 0.456, 0.9375, 0.456, 0.9375, 0.456, 0.9039, 0.4632, 0.9375, 0.5361, 0.9375, 0.5288, 0.9468, 0.4705, 0.9468, 0.5288, 0.9039, 0.5288, 0.9282, 0.5288, 0.9282, 0.5288, 0.9039, 0.5288, 0.9282, 0.4705, 0.9282, 0.4705, 0.9282, 0.5288, 0.9282, 0.4705, 0.9711, 0.4705, 0.9468, 0.4705, 0.9468, 0.4705, 0.9711, 0.3976, 0.9039, 0.456, 0.9039, 0.456, 0.9375, 0.456, 0.9711, 0.3976, 0.9711, 0.3976, 0.9375, 0.4705, 0.9468, 0.5288, 0.9468, 0.5288, 0.9468, 0.4705, 0.9468, 0.0, 0.0, 0.0, 0.0, 0.0, 0.0, 0.0, 0.0, 0.0, 0.0, 0.0, 0.0, 0.0, 0.0, 0.0, 0.0, 0.0, 0.0, 0.0, 0.0, 0.0, 0.0, 0.0, 0.0, 0.3904, 0.8946, 0.3904, 0.9375, 0.3904, 0.9375, 0.3904, 0.8946, 0.0, 0.0, 0.0, 0.0, 0.0, 0.0, 0.0, 0.0, 0.3904, 0.8946, 0.3904, 0.9375, 0.3904, 0.9375, 0.3904, 0.8946, 0.3904, 0.9375, 0.3904, 0.9804, 0.3904, 0.9804, 0.3904, 0.9375, 0.3904, 0.9375, 0.3904, 0.9804, 0.3904, 0.9804, 0.3904, 0.9375, 0.3976, 0.9039, 0.456, 0.9039, 0.456, 0.9039, 0.3976, 0.9039, 0.5288, 0.9711, 0.4705, 0.9711, 0.4705, 0.9711, 0.5288, 0.9711, 0.4705, 0.9039, 0.5288, 0.9039, 0.5288, 0.9282, 0.4705, 0.9282, 0.3976, 0.9375, 0.3976, 0.9039, 0.3976, 0.9039, 0.3976, 0.9375, 0.4705, 0.9468, 0.5288, 0.9468, 0.5288, 0.9711, 0.4705, 0.9711, 0.3904, 0.9375, 0.3904, 0.8946, 0.3976, 0.9039, 0.3976, 0.9375, 0.3904, 0.9804, 0.3904, 0.9375, 0.3976, 0.9375, 0.3976, 0.9711, 0.4632, 0.9804, 0.3904, 0.9804, 0.3976, 0.9711, 0.456, 0.9711, 0.4705, 0.9039, 0.5288, 0.9039, 0.5288, 0.9039, 0.4705, 0.9039, 0.456, 0.9375, 0.456, 0.9711, 0.456, 0.9711, 0.456, 0.9375, 0.4705, 0.9282, 0.4705, 0.9039, 0.4705, 0.9039, 0.4705, 0.9282, 0.3976, 0.9711, 0.3976, 0.9375, 0.3976, 0.9375, 0.3976, 0.9711, 0.5288, 0.9468, 0.5288, 0.9711, 0.5288, 0.9711, 0.5288, 0.9468, 0.456, 0.9711, 0.3976, 0.9711, 0.3976, 0.9711, 0.456, 0.9711, 0.4632, 0.8946, 0.4632, 0.9375, 0.456, 0.9375, 0.456, 0.9039, 0.4632, 0.9375, 0.4632, 0.9804, 0.456, 0.9711, 0.456, 0.9375, 0.3904, 0.8946, 0.4632, 0.8946, 0.456, 0.9039, 0.3976, 0.9039, 0.4632, 0.9375, 0.4632, 0.8946, 0.4705, 0.9039, 0.4705, 0.9282, 0.5361, 0.9375, 0.4632, 0.9375, 0.4705, 0.9282, 0.5288, 0.9282, 0.5361, 0.8946, 0.5361, 0.9375, 0.5288, 0.9282, 0.5288, 0.9039, 0.4632, 0.9804, 0.4632, 0.9375, 0.4705, 0.9468, 0.4705, 0.9711, 0.4632, 0.8946, 0.5361, 0.8946, 0.5288, 0.9039, 0.4705, 0.9039, 0.5361, 0.9804, 0.4632, 0.9804, 0.4705, 0.9711, 0.5288, 0.9711, 0.5361, 0.9375, 0.5361, 0.9804, 0.5288, 0.9711, 0.5288, 0.9468, 0.456, 0.9039, 0.456, 0.9375, 0.456, 0.9375, 0.456, 0.9039, 0.4632, 0.9375, 0.5361, 0.9375, 0.5288, 0.9468, 0.4705, 0.9468, 0.5288, 0.9039, 0.5288, 0.9282, 0.5288, 0.9282, 0.5288, 0.9039, 0.5288, 0.9282, 0.4705, 0.9282, 0.4705, 0.9282, 0.5288, 0.9282, 0.4705, 0.9711, 0.4705, 0.9468, 0.4705, 0.9468, 0.4705, 0.9711, 0.3976, 0.9039, 0.456, 0.9039, 0.456, 0.9375, 0.456, 0.9711, 0.3976, 0.9711, 0.3976, 0.9375, 0.4705, 0.9468, 0.5288, 0.9468, 0.5288, 0.9468, 0.4705, 0.9468, 0.0, 0.0, 0.0, 0.0, 0.0, 0.0, 0.0, 0.0, 0.0, 0.0, 0.0, 0.0, 0.0, 0.0, 0.0, 0.0, 0.0, 0.0, 0.0, 0.0, 0.0, 0.0, 0.0, 0.0, 0.3904, 0.8946, 0.3904, 0.9375, 0.3904, 0.9375, 0.3904, 0.8946, 0.0, 0.0, 0.0, 0.0, 0.0, 0.0, 0.0, 0.0, 0.3904, 0.8946, 0.3904, 0.9375, 0.3904, 0.9375, 0.3904, 0.8946, 0.3904, 0.9375, 0.3904, 0.9804, 0.3904, 0.9804, 0.3904, 0.9375, 0.3904, 0.9375, 0.3904, 0.9804, 0.3904, 0.9804, 0.3904, 0.9375, 0.3976, 0.9039, 0.456, 0.9039, 0.456, 0.9039, 0.3976, 0.9039, 0.5288, 0.9711, 0.4705, 0.9711, 0.4705, 0.9711, 0.5288, 0.9711, 0.4705, 0.9039, 0.5288, 0.9039, 0.5288, 0.9282, 0.4705, 0.9282, 0.3976, 0.9375, 0.3976, 0.9039, 0.3976, 0.9039, 0.3976, 0.9375, 0.4705, 0.9468, 0.5288, 0.9468, 0.5288, 0.9711, 0.4705, 0.9711, 0.3904, 0.9375, 0.3904, 0.8946, 0.3976, 0.9039, 0.3976, 0.9375, 0.3904, 0.9804, 0.3904, 0.9375, 0.3976, 0.9375, 0.3976, 0.9711, 0.4632, 0.9804, 0.3904, 0.9804, 0.3976, 0.9711, 0.456, 0.9711, 0.4705, 0.9039, 0.5288, 0.9039, 0.5288, 0.9039, 0.4705, 0.9039, 0.456, 0.9375, 0.456, 0.9711, 0.456, 0.9711, 0.456, 0.9375, 0.4705, 0.9282, 0.4705, 0.9039, 0.4705, 0.9039, 0.4705, 0.9282, 0.3976, 0.9711, 0.3976, 0.9375, 0.3976, 0.9375, 0.3976, 0.9711, 0.5288, 0.9468, 0.5288, 0.9711, 0.5288, 0.9711, 0.5288, 0.9468, 0.456, 0.9711, 0.3976, 0.9711, 0.3976, 0.9711, 0.456, 0.9711, 0.4632, 0.8946, 0.4632, 0.9375, 0.456, 0.9375, 0.456, 0.9039, 0.4632, 0.9375, 0.4632, 0.9804, 0.456, 0.9711, 0.456, 0.9375, 0.3904, 0.8946, 0.4632, 0.8946, 0.456, 0.9039, 0.3976, 0.9039, 0.4632, 0.9375, 0.4632, 0.8946, 0.4705, 0.9039, 0.4705, 0.9282, 0.5361, 0.9375, 0.4632, 0.9375, 0.4705, 0.9282, 0.5288, 0.9282, 0.5361, 0.8946, 0.5361, 0.9375, 0.5288, 0.9282, 0.5288, 0.9039, 0.4632, 0.9804, 0.4632, 0.9375, 0.4705, 0.9468, 0.4705, 0.9711, 0.4632, 0.8946, 0.5361, 0.8946, 0.5288, 0.9039, 0.4705, 0.9039, 0.5361, 0.9804, 0.4632, 0.9804, 0.4705, 0.9711, 0.5288, 0.9711, 0.5361, 0.9375, 0.5361, 0.9804, 0.5288, 0.9711, 0.5288, 0.9468, 0.456, 0.9039, 0.456, 0.9375, 0.456, 0.9375, 0.456, 0.9039, 0.4632, 0.9375, 0.5361, 0.9375, 0.5288, 0.9468, 0.4705, 0.9468, 0.5288, 0.9039, 0.5288, 0.9282, 0.5288, 0.9282, 0.5288, 0.9039, 0.5288, 0.9282, 0.4705, 0.9282, 0.4705, 0.9282, 0.5288, 0.9282, 0.4705, 0.9711, 0.4705, 0.9468, 0.4705, 0.9468, 0.4705, 0.9711, 0.3976, 0.9039, 0.456, 0.9039, 0.456, 0.9375, 0.456, 0.9711, 0.3976, 0.9711, 0.3976, 0.9375, 0.4705, 0.9468, 0.5288, 0.9468, 0.5288, 0.9468, 0.4705, 0.9468, 0.0, 0.0, 0.0, 0.0, 0.0, 0.0, 0.0, 0.0, 0.0, 0.0, 0.0, 0.0, 0.0, 0.0, 0.0, 0.0, 0.0, 0.0, 0.0, 0.0, 0.0, 0.0, 0.0, 0.0, 0.3904, 0.8946, 0.3904, 0.9375, 0.3904, 0.9375, 0.3904, 0.8946, 0.0, 0.0, 0.0, 0.0, 0.0, 0.0, 0.0, 0.0, 0.3904, 0.8946, 0.3904, 0.9375, 0.3904, 0.9375, 0.3904, 0.8946, 0.3904, 0.9375, 0.3904, 0.9804, 0.3904, 0.9804, 0.3904, 0.9375, 0.3904, 0.9375, 0.3904, 0.9804, 0.3904, 0.9804, 0.3904, 0.9375, 0.3976, 0.9039, 0.456, 0.9039, 0.456, 0.9039, 0.3976, 0.9039, 0.5288, 0.9711, 0.4705, 0.9711, 0.4705, 0.9711, 0.5288, 0.9711, 0.4705, 0.9039, 0.5288, 0.9039, 0.5288, 0.9282, 0.4705, 0.9282, 0.3976, 0.9375, 0.3976, 0.9039, 0.3976, 0.9039, 0.3976, 0.9375, 0.4705, 0.9468, 0.5288, 0.9468, 0.5288, 0.9711, 0.4705, 0.9711, 0.3904, 0.9375, 0.3904, 0.8946, 0.3976, 0.9039, 0.3976, 0.9375, 0.3904, 0.9804, 0.3904, 0.9375, 0.3976, 0.9375, 0.3976, 0.9711, 0.4632, 0.9804, 0.3904, 0.9804, 0.3976, 0.9711, 0.456, 0.9711, 0.4705, 0.9039, 0.5288, 0.9039, 0.5288, 0.9039, 0.4705, 0.9039, 0.456, 0.9375, 0.456, 0.9711, 0.456, 0.9711, 0.456, 0.9375, 0.4705, 0.9282, 0.4705, 0.9039, 0.4705, 0.9039, 0.4705, 0.9282, 0.3976, 0.9711, 0.3976, 0.9375, 0.3976, 0.9375, 0.3976, 0.9711, 0.5288, 0.9468, 0.5288, 0.9711, 0.5288, 0.9711, 0.5288, 0.9468, 0.456, 0.9711, 0.3976, 0.9711, 0.3976, 0.9711, 0.456, 0.9711, 0.4632, 0.8946, 0.4632, 0.9375, 0.456, 0.9375, 0.456, 0.9039, 0.4632, 0.9375, 0.4632, 0.9804, 0.456, 0.9711, 0.456, 0.9375, 0.3904, 0.8946, 0.4632, 0.8946, 0.456, 0.9039, 0.3976, 0.9039, 0.4632, 0.9375, 0.4632, 0.8946, 0.4705, 0.9039, 0.4705, 0.9282, 0.5361, 0.9375, 0.4632, 0.9375, 0.4705, 0.9282, 0.5288, 0.9282, 0.5361, 0.8946, 0.5361, 0.9375, 0.5288, 0.9282, 0.5288, 0.9039, 0.4632, 0.9804, 0.4632, 0.9375, 0.4705, 0.9468, 0.4705, 0.9711, 0.4632, 0.8946, 0.5361, 0.8946, 0.5288, 0.9039, 0.4705, 0.9039, 0.5361, 0.9804, 0.4632, 0.9804, 0.4705, 0.9711, 0.5288, 0.9711, 0.5361, 0.9375, 0.5361, 0.9804, 0.5288, 0.9711, 0.5288, 0.9468, 0.456, 0.9039, 0.456, 0.9375, 0.456, 0.9375, 0.456, 0.9039, 0.4632, 0.9375, 0.5361, 0.9375, 0.5288, 0.9468, 0.4705, 0.9468, 0.5288, 0.9039, 0.5288, 0.9282, 0.5288, 0.9282, 0.5288, 0.9039, 0.5288, 0.9282, 0.4705, 0.9282, 0.4705, 0.9282, 0.5288, 0.9282, 0.4705, 0.9711, 0.4705, 0.9468, 0.4705, 0.9468, 0.4705, 0.9711, 0.3976, 0.9039, 0.456, 0.9039, 0.456, 0.9375, 0.456, 0.9711, 0.3976, 0.9711, 0.3976, 0.9375, 0.4705, 0.9468, 0.5288, 0.9468, 0.5288, 0.9468, 0.4705, 0.9468, 0.0, 0.0, 0.0, 0.0, 0.0, 0.0, 0.0, 0.0, 0.0, 0.0, 0.0, 0.0, 0.0, 0.0, 0.0, 0.0, 0.0, 0.0, 0.0, 0.0, 0.0, 0.0, 0.0, 0.0, 0.3904, 0.8946, 0.3904, 0.9375, 0.3904, 0.9375, 0.3904, 0.8946, 0.0, 0.0, 0.0, 0.0, 0.0, 0.0, 0.0, 0.0, 0.3904, 0.8946, 0.3904, 0.9375, 0.3904, 0.9375, 0.3904, 0.8946, 0.3904, 0.9375, 0.3904, 0.9804, 0.3904, 0.9804, 0.3904, 0.9375, 0.3904, 0.9375, 0.3904, 0.9804, 0.3904, 0.9804, 0.3904, 0.9375, 0.3976, 0.9039, 0.456, 0.9039, 0.456, 0.9039, 0.3976, 0.9039, 0.5288, 0.9711, 0.4705, 0.9711, 0.4705, 0.9711, 0.5288, 0.9711, 0.4705, 0.9039, 0.5288, 0.9039, 0.5288, 0.9282, 0.4705, 0.9282, 0.3976, 0.9375, 0.3976, 0.9039, 0.3976, 0.9039, 0.3976, 0.9375, 0.4705, 0.9468, 0.5288, 0.9468, 0.5288, 0.9711, 0.4705, 0.9711, 0.3904, 0.9375, 0.3904, 0.8946, 0.3976, 0.9039, 0.3976, 0.9375, 0.3904, 0.9804, 0.3904, 0.9375, 0.3976, 0.9375, 0.3976, 0.9711, 0.4632, 0.9804, 0.3904, 0.9804, 0.3976, 0.9711, 0.456, 0.9711, 0.4705, 0.9039, 0.5288, 0.9039, 0.5288, 0.9039, 0.4705, 0.9039, 0.456, 0.9375, 0.456, 0.9711, 0.456, 0.9711, 0.456, 0.9375, 0.4705, 0.9282, 0.4705, 0.9039, 0.4705, 0.9039, 0.4705, 0.9282, 0.3976, 0.9711, 0.3976, 0.9375, 0.3976, 0.9375, 0.3976, 0.9711, 0.5288, 0.9468, 0.5288, 0.9711, 0.5288, 0.9711, 0.5288, 0.9468, 0.456, 0.9711, 0.3976, 0.9711, 0.3976, 0.9711, 0.456, 0.9711, 0.4632, 0.8946, 0.4632, 0.9375, 0.456, 0.9375, 0.456, 0.9039, 0.4632, 0.9375, 0.4632, 0.9804, 0.456, 0.9711, 0.456, 0.9375, 0.3904, 0.8946, 0.4632, 0.8946, 0.456, 0.9039, 0.3976, 0.9039, 0.4632, 0.9375, 0.4632, 0.8946, 0.4705, 0.9039, 0.4705, 0.9282, 0.5361, 0.9375, 0.4632, 0.9375, 0.4705, 0.9282, 0.5288, 0.9282, 0.5361, 0.8946, 0.5361, 0.9375, 0.5288, 0.9282, 0.5288, 0.9039, 0.4632, 0.9804, 0.4632, 0.9375, 0.4705, 0.9468, 0.4705, 0.9711, 0.4632, 0.8946, 0.5361, 0.8946, 0.5288, 0.9039, 0.4705, 0.9039, 0.5361, 0.9804, 0.4632, 0.9804, 0.4705, 0.9711, 0.5288, 0.9711, 0.5361, 0.9375, 0.5361, 0.9804, 0.5288, 0.9711, 0.5288, 0.9468, 0.456, 0.9039, 0.456, 0.9375, 0.456, 0.9375, 0.456, 0.9039, 0.4632, 0.9375, 0.5361, 0.9375, 0.5288, 0.9468, 0.4705, 0.9468, 0.5288, 0.9039, 0.5288, 0.9282, 0.5288, 0.9282, 0.5288, 0.9039, 0.5288, 0.9282, 0.4705, 0.9282, 0.4705, 0.9282, 0.5288, 0.9282, 0.4705, 0.9711, 0.4705, 0.9468, 0.4705, 0.9468, 0.4705, 0.9711, 0.3976, 0.9039, 0.456, 0.9039, 0.456, 0.9375, 0.456, 0.9711, 0.3976, 0.9711, 0.3976, 0.9375, 0.4705, 0.9468, 0.5288, 0.9468, 0.5288, 0.9468, 0.4705, 0.9468, 0.0, 0.0, 0.0, 0.0, 0.0, 0.0, 0.0, 0.0, 0.0, 0.0, 0.0, 0.0, 0.0, 0.0, 0.0, 0.0, 0.0, 0.0, 0.0, 0.0, 0.0, 0.0, 0.0, 0.0, 0.3904, 0.8946, 0.3904, 0.9375, 0.3904, 0.9375, 0.3904, 0.8946, 0.0, 0.0, 0.0, 0.0, 0.0, 0.0, 0.0, 0.0, 0.3904, 0.8946, 0.3904, 0.9375, 0.3904, 0.9375, 0.3904, 0.8946, 0.3904, 0.9375, 0.3904, 0.9804, 0.3904, 0.9804, 0.3904, 0.9375, 0.3904, 0.9375, 0.3904, 0.9804, 0.3904, 0.9804, 0.3904, 0.9375, 0.3976, 0.9039, 0.456, 0.9039, 0.456, 0.9039, 0.3976, 0.9039, 0.5288, 0.9711, 0.4705, 0.9711, 0.4705, 0.9711, 0.5288, 0.9711, 0.4705, 0.9039, 0.5288, 0.9039, 0.5288, 0.9282, 0.4705, 0.9282, 0.3976, 0.9375, 0.3976, 0.9039, 0.3976, 0.9039, 0.3976, 0.9375, 0.4705, 0.9468, 0.5288, 0.9468, 0.5288, 0.9711, 0.4705, 0.9711, 0.3904, 0.9375, 0.3904, 0.8946, 0.3976, 0.9039, 0.3976, 0.9375, 0.3904, 0.9804, 0.3904, 0.9375, 0.3976, 0.9375, 0.3976, 0.9711, 0.4632, 0.9804, 0.3904, 0.9804, 0.3976, 0.9711, 0.456, 0.9711, 0.4705, 0.9039, 0.5288, 0.9039, 0.5288, 0.9039, 0.4705, 0.9039, 0.456, 0.9375, 0.456, 0.9711, 0.456, 0.9711, 0.456, 0.9375, 0.4705, 0.9282, 0.4705, 0.9039, 0.4705, 0.9039, 0.4705, 0.9282, 0.3976, 0.9711, 0.3976, 0.9375, 0.3976, 0.9375, 0.3976, 0.9711, 0.5288, 0.9468, 0.5288, 0.9711, 0.5288, 0.9711, 0.5288, 0.9468, 0.456, 0.9711, 0.3976, 0.9711, 0.3976, 0.9711, 0.456, 0.9711, 0.4632, 0.8946, 0.4632, 0.9375, 0.456, 0.9375, 0.456, 0.9039, 0.4632, 0.9375, 0.4632, 0.9804, 0.456, 0.9711, 0.456, 0.9375, 0.3904, 0.8946, 0.4632, 0.8946, 0.456, 0.9039, 0.3976, 0.9039, 0.4632, 0.9375, 0.4632, 0.8946, 0.4705, 0.9039, 0.4705, 0.9282, 0.5361, 0.9375, 0.4632, 0.9375, 0.4705, 0.9282, 0.5288, 0.9282, 0.5361, 0.8946, 0.5361, 0.9375, 0.5288, 0.9282, 0.5288, 0.9039, 0.4632, 0.9804, 0.4632, 0.9375, 0.4705, 0.9468, 0.4705, 0.9711, 0.4632, 0.8946, 0.5361, 0.8946, 0.5288, 0.9039, 0.4705, 0.9039, 0.5361, 0.9804, 0.4632, 0.9804, 0.4705, 0.9711, 0.5288, 0.9711, 0.5361, 0.9375, 0.5361, 0.9804, 0.5288, 0.9711, 0.5288, 0.9468, 0.456, 0.9039, 0.456, 0.9375, 0.456, 0.9375, 0.456, 0.9039, 0.4632, 0.9375, 0.5361, 0.9375, 0.5288, 0.9468, 0.4705, 0.9468, 0.5288, 0.9039, 0.5288, 0.9282, 0.5288, 0.9282, 0.5288, 0.9039, 0.5288, 0.9282, 0.4705, 0.9282, 0.4705, 0.9282, 0.5288, 0.9282, 0.4705, 0.9711, 0.4705, 0.9468, 0.4705, 0.9468, 0.4705, 0.9711, 0.3976, 0.9039, 0.456, 0.9039, 0.456, 0.9375, 0.456, 0.9711, 0.3976, 0.9711, 0.3976, 0.9375, 0.4705, 0.9468, 0.5288, 0.9468, 0.5288, 0.9468, 0.4705, 0.9468])
me_cube_031.materials.append(mat_building3_005)
me_cube_031.materials.append(mat_wood_008)
me_cube_031.materials.append(mat_glass_011)
me_cube_031.materials.append(mat_material_014)
me_cube_031.materials.append(mat_bodega_roof_010)
me_cube_031.update()

# ---- objects
ob_building3_top_green = bpy.data.objects.new('Building3_top.green', me_cube_031)

# ---- transforms, parenting, visibility, modifiers, constraints
ob_building3_top_green.location = (0.0, 0.0, 0.0)
_m = ob_building3_top_green.modifiers.new('Bevel', 'BEVEL')
_m.width = 0.02
_m.width_pct = 0.02
_m.use_clamp_overlap = False

# ---- collection membership
col_collection.objects.link(ob_building3_top_green)

# ---- scene / render settings (as saved in the file)
scene.frame_start = 1; scene.frame_end = 250; scene.frame_set(1)
scene.render.engine = 'BLENDER_EEVEE_NEXT'
scene.cycles.sampling_pattern = 'TABULATED_SOBOL'
scene.view_settings.view_transform = 'Filmic'
bpy.context.view_layer.update()

# ---- added for rendering (the .blend has no active camera and no usable light): camera, sun
cam_auto = bpy.data.cameras.new('AutoCamera')
cam_auto.lens = 50.0
cam_auto.sensor_width = 36.0
cam_auto.clip_end = 1000.0
ob_auto_camera = bpy.data.objects.new('AutoCamera', cam_auto)
scene.collection.objects.link(ob_auto_camera)
ob_auto_camera.location = (6.44976, -7.73972, 6.78548)
ob_auto_camera.rotation_euler = (1.09748, -7.21219e-08, 0.694738)
scene.camera = ob_auto_camera
light_auto_sun = bpy.data.lights.new('AutoSun', 'SUN')
light_auto_sun.energy = 3.0
light_auto_sun.angle = 0.0523599
ob_auto_sun = bpy.data.objects.new('AutoSun', light_auto_sun)
scene.collection.objects.link(ob_auto_sun)
ob_auto_sun.rotation_euler = (0.872665, 0.174533, 0.523599)
bpy.context.view_layer.update()
